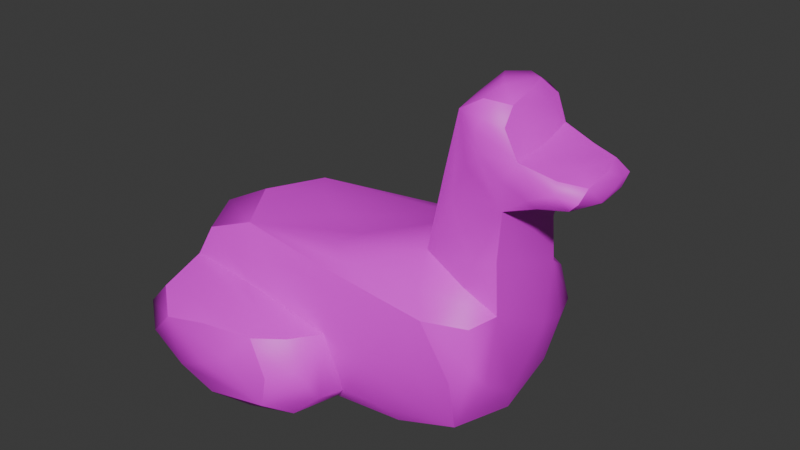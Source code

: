 # Source: blue_red.blend  (saved by Blender 5.0.119; exported with 4.5.12 LTS)
import bpy
from mathutils import Matrix  # noqa: F401  (used for matrix-valued properties, if any)

bpy.ops.wm.read_factory_settings(use_empty=True)
scene = bpy.context.scene
scene.name = 'Scene'

# ---- collections
col_collection = bpy.data.collections.new('Collection'); scene.collection.children.link(col_collection)

# ---- images (referenced by path relative to the original .blend; pixels are not part of the script)
import os
ASSET_DIR = os.environ.get("B2B_ASSET_DIR", "")  # directory of the original .blend (textures are referenced by path, not embedded)
HERE = os.path.dirname(os.path.abspath(__file__))  # packed textures are extracted next to this script under _unpacked/

def load_image(name, relpath, width, height, colorspace="sRGB"):
    """Load a texture the original file referenced (path relative to the .blend, or extracted next to this script)."""
    p = next((c for c in (os.path.join(HERE, relpath), os.path.join(ASSET_DIR, relpath)) if relpath and os.path.exists(c)), "")
    if p:
        img = bpy.data.images.load(p, check_existing=True)
        img.name = name
    else:  # same state as the original file: an image datablock whose file is absent (Cycles renders it pink)
        img = bpy.data.images.new(name, width, height)
        img.source = "FILE"
        img.filepath = "//" + (relpath or name)
    img.colorspace_settings.name = colorspace
    return img
img_duck_color = load_image('Duck_COLOR', 'texture.png', 1024, 1024, 'sRGB')

# ---- materials (node trees are filled in below, after node groups)
mat_material_001 = bpy.data.materials.new('Material.001')

# ---- material node trees
mat_material_001.use_nodes = True; mat_material_001.node_tree.nodes.clear()
_N = mat_material_001.node_tree.nodes; _L = mat_material_001.node_tree.links
n0 = _N.new('ShaderNodeBsdfPrincipled'); n0.name = 'Principled BSDF'; n0.location = (-200, 100)
n1 = _N.new('ShaderNodeOutputMaterial'); n1.name = 'Material Output'; n1.location = (200, 100)
n2 = _N.new('ShaderNodeTexImage'); n2.name = 'Image Texture'; n2.location = (-490, 80)
n2.image = img_duck_color
_L.new(n0.outputs[0], n1.inputs[0])
_L.new(n2.outputs[0], n0.inputs[0])
n1.is_active_output = True

# ---- world
world_world = bpy.data.worlds.new('World'); scene.world = world_world
world_world.use_nodes = True; world_world.node_tree.nodes.clear()
_N = world_world.node_tree.nodes; _L = world_world.node_tree.links
n0 = _N.new('ShaderNodeOutputWorld'); n0.name = 'World Output'; n0.location = (200, 100)
n1 = _N.new('ShaderNodeBackground'); n1.name = 'Background'; n1.location = (-200, 100)
n1.inputs[0].default_value = (0.05088, 0.05088, 0.05088, 1.0)
_L.new(n1.outputs[0], n0.inputs[0])
n0.is_active_output = True
world_world.color = (0.05088, 0.05088, 0.05088)
world_world.sun_shadow_jitter_overblur = 0.0

# ---- meshes
me_squared_duck = bpy.data.meshes.new('squared_duck')
me_squared_duck.from_pydata([(-3.667, 0.5, -3.389), (-4.152, 0.6364, 3.086), (-3.444, 2.611, -3.981), (-4.576, 2.682, -1.934), (-4.333, 3.0, 2.278), (-3.444, 2.222, 4.241), (-3.303, 4.182, -1.722), (-2.737, 4.288, 1.793), (-0.1667, 0.5833, -4.111), (1.111, 0.3333, -2.278), (0.4343, 0.2121, 1.934), (-0.12, 0.84, 4.127), (-0.12, 2.16, -4.127), (0.4444, 2.833, -2.722), (0.7778, 2.667, 2.722), (-0.5556, 2.611, 3.981), (2.444, 4.917, -1.222), (2.889, 5.194, 1.278), (3.424, 8.51, -1.076), (3.566, 8.864, 1.076), (4.434, 1.167, -1.793), (4.152, 0.8485, 1.722), (3.507, 3.94, -2.313), (4.859, 4.535, -1.217), (4.859, 4.04, 1.146), (3.507, 3.94, 2.313), (5.09, 6.978, -1.231), (4.889, 6.778, 1.167), (5.0, 8.247, -1.076), (5.222, 8.056, 1.167), (4.481, 9.306, -0.7222), (4.741, 9.111, 0.7222), (6.741, 7.259, -0.7222), (6.44, 7.187, 0.94), (6.44, 7.813, -0.94), (6.741, 7.741, 0.7222), (-4.219, 2.647, -3.396), (-2.581, 3.108, -2.666), (-1.913, 2.937, -3.469), (-1.95, 2.593, -4.216), (0.2715, 2.609, -3.485), (1.363, 1.515, -2.692), (0.8863, 1.449, -3.46), (0.1765, 1.203, -4.226), (0.2869, 0.39, -3.627), (-1.436, 0.4013, -4.168), (-1.984, 1.467, -4.376), (-4.145, 1.791, -4.154), (2.966, 0.427, -1.931), (2.907, 1.733, -2.454), (4.414, 2.593, -2.325), (2.242, 3.396, -2.496), (0.3938, 4.273, -2.317), (-1.512, 3.705, -2.449), (-4.239, 3.551, -1.893), (0.221, 2.647, 3.469), (-1.961, 3.123, 2.692), (-2.094, 2.948, 3.443), (-2.0, 2.59, 4.227), (-4.191, 2.625, 3.645), (0.2681, 0.3877, 3.413), (1.328, 1.205, 2.666), (0.8636, 1.544, 3.485), (0.1472, 1.824, 4.216), (-4.174, 1.484, 4.159), (-2.027, 0.4255, 4.143), (-1.95, 1.504, 4.429), (4.801, 5.757, -1.159), (4.128, 4.781, -1.555), (3.973, 6.022, -1.452), (4.046, 7.773, -1.445), (3.178, 6.71, -1.142), (5.006, 7.757, -1.445), (4.23, 8.591, -1.424), (4.75, 8.894, -1.087), (3.989, 9.247, -1.087), (5.756, 7.911, -1.119), (5.957, 7.49, -1.417), (6.177, 7.126, -1.101), (6.729, 7.508, -1.074), (2.494, 0.3792, 1.893), (2.9, 1.692, 2.449), (2.265, 3.384, 2.496), (4.394, 2.559, 2.317), (-1.434, 3.705, 2.454), (0.4535, 4.28, 2.325), (-4.151, 3.735, 1.931), (-4.837, 1.518, -2.675), (-4.894, 1.534, 0.5401), (-4.236, 0.3859, -0.02729), (-4.91, 2.828, 0.2205), (-4.865, 1.841, 2.868), (-3.879, 4.309, 0.1001), (-4.785, 3.716, 0.04841), (4.644, 4.023, -1.958), (3.043, 4.476, -1.957), (-0.7014, 4.498, -1.517), (-0.8454, 4.521, 0.2707), (2.168, 5.079, 0.101), (0.1478, 4.54, 1.623), (3.092, 4.495, 1.963), (4.158, 4.758, 1.554), (4.644, 3.977, 1.95), (4.49, 0.6119, -0.1001), (2.923, 0.1087, -0.04841), (0.7673, 0.04505, -0.2205), (-1.295, 0.07058, -2.895), (-1.927, 0.05639, -0.5674), (-1.979, 0.08256, 2.648), (3.019, 6.975, 0.01806), (3.28, 8.875, 7.916e-09), (3.242, 7.241, 1.148), (4.783, 5.454, 1.146), (3.99, 6.033, 1.451), (4.043, 7.794, 1.44), (4.26, 8.596, 1.433), (5.008, 7.632, 1.448), (4.217, 9.26, 1.087), (4.802, 8.717, 1.095), (5.749, 7.099, 1.127), (5.966, 7.522, 1.412), (6.186, 7.876, 1.095), (6.729, 7.492, 1.074), (5.193, 6.731, -0.005315), (4.978, 5.721, -0.004414), (4.975, 4.27, -0.1024), (4.935, 2.788, -1.618), (4.939, 2.318, -0.2775), (4.905, 2.285, 1.51), (4.727, 9.295, -9.313e-10), (3.999, 9.414, 0.03858), (5.961, 7.015, -0.02708), (6.729, 7.142, 0.025), (5.21, 8.172, 0.008188), (5.971, 7.985, 0.02177), (6.729, 7.858, -0.025), (6.935, 7.5, 1.118e-08), (4.968, 8.737, -0.03858), (-2.951, 2.953, -3.167), (-1.079, 2.874, -3.783), (0.9276, 1.938, -3.183), (0.7565, 1.007, -3.801), (-1.046, 1.011, -4.39), (-2.864, 1.975, -4.388), (2.362, 1.099, -2.439), (3.454, 2.532, -2.467), (0.3488, 3.908, -2.465), (-2.901, 3.478, -2.427), (-1.124, 2.958, 3.177), (-2.9, 2.878, 3.802), (0.9178, 1.022, 3.174), (0.7422, 2.003, 3.783), (-2.875, 1.058, 4.386), (-1.117, 1.986, 4.407), (4.317, 5.414, -1.451), (3.694, 6.928, -1.433), (4.375, 8.111, -1.47), (4.328, 8.959, -1.367), (5.624, 7.688, -1.424), (6.31, 7.35, -1.367), (2.289, 1.041, 2.427), (3.455, 2.519, 2.465), (0.3727, 3.907, 2.467), (-2.788, 3.507, 2.439), (-4.736, 1.991, -3.647), (-4.848, 1.063, -0.7865), (-4.948, 2.03, 1.374), (-4.741, 1.991, 3.711), (-4.681, 3.965, 0.774), (-4.842, 3.441, -0.7051), (4.16, 4.467, -1.827), (0.9599, 4.464, -2.063), (-2.101, 4.475, -0.4493), (0.4058, 4.592, 0.7599), (1.098, 4.474, 2.081), (4.171, 4.461, 1.826), (3.575, 0.1676, -0.774), (2.214, 0.07911, 0.7051), (-0.923, 0.02705, -1.384), (-2.875, 0.07757, 0.766), (-1.109, 0.1315, 3.643), (-0.9261, 0.1277, -3.714), (2.911, 6.203, -0.4315), (3.08, 7.772, 0.4527), (4.324, 5.368, 1.448), (3.704, 7.009, 1.433), (4.379, 8.096, 1.471), (4.374, 8.936, 1.371), (5.625, 7.369, 1.425), (6.314, 7.651, 1.365), (4.995, 6.127, -0.4526), (4.962, 5.254, 0.434), (4.977, 3.055, -0.7604), (4.902, 1.605, 0.4468), (4.845, 2.973, 2.061), (4.853, 3.058, -2.079), (4.323, 9.421, 0.4468), (3.704, 9.359, -0.4323), (5.649, 6.979, 0.4397), (6.31, 7.041, -0.4424), (5.656, 8.01, -0.4386), (6.314, 7.959, 0.4405), (6.91, 7.647, -0.4417), (6.91, 7.353, 0.4417), (4.997, 8.516, 0.4354), (4.918, 8.987, -0.4468)], [], [(3, 37, 138, 36), (13, 38, 138, 37), (2, 36, 138, 38), (2, 38, 139, 39), (13, 40, 139, 38), (12, 39, 139, 40), (13, 41, 140, 40), (9, 42, 140, 41), (12, 40, 140, 42), (12, 42, 141, 43), (9, 44, 141, 42), (8, 43, 141, 44), (8, 45, 142, 43), (0, 46, 142, 45), (12, 43, 142, 46), (12, 46, 143, 39), (0, 47, 143, 46), (2, 39, 143, 47), (9, 41, 144, 48), (13, 49, 144, 41), (20, 48, 144, 49), (20, 49, 145, 50), (13, 51, 145, 49), (22, 50, 145, 51), (22, 51, 146, 52), (13, 53, 146, 51), (6, 52, 146, 53), (6, 53, 147, 54), (13, 37, 147, 53), (3, 54, 147, 37), (14, 56, 148, 55), (4, 57, 148, 56), (15, 55, 148, 57), (15, 57, 149, 58), (4, 59, 149, 57), (5, 58, 149, 59), (10, 61, 150, 60), (14, 62, 150, 61), (11, 60, 150, 62), (11, 62, 151, 63), (14, 55, 151, 62), (15, 63, 151, 55), (1, 65, 152, 64), (11, 66, 152, 65), (5, 64, 152, 66), (5, 66, 153, 58), (11, 63, 153, 66), (15, 58, 153, 63), (23, 68, 154, 67), (16, 69, 154, 68), (26, 67, 154, 69), (26, 69, 155, 70), (16, 71, 155, 69), (18, 70, 155, 71), (26, 70, 156, 72), (18, 73, 156, 70), (28, 72, 156, 73), (28, 73, 157, 74), (18, 75, 157, 73), (30, 74, 157, 75), (28, 76, 158, 72), (34, 77, 158, 76), (26, 72, 158, 77), (26, 77, 159, 78), (34, 79, 159, 77), (32, 78, 159, 79), (10, 80, 160, 61), (21, 81, 160, 80), (14, 61, 160, 81), (14, 81, 161, 82), (21, 83, 161, 81), (25, 82, 161, 83), (14, 82, 162, 84), (25, 85, 162, 82), (7, 84, 162, 85), (7, 86, 163, 84), (4, 56, 163, 86), (14, 84, 163, 56), (2, 47, 164, 36), (0, 87, 164, 47), (3, 36, 164, 87), (3, 87, 165, 88), (0, 89, 165, 87), (1, 88, 165, 89), (3, 88, 166, 90), (1, 91, 166, 88), (4, 90, 166, 91), (4, 91, 167, 59), (1, 64, 167, 91), (5, 59, 167, 64), (7, 92, 168, 86), (6, 93, 168, 92), (4, 86, 168, 93), (4, 93, 169, 90), (6, 54, 169, 93), (3, 90, 169, 54), (23, 94, 170, 68), (22, 95, 170, 94), (16, 68, 170, 95), (16, 95, 171, 96), (22, 52, 171, 95), (6, 96, 171, 52), (16, 96, 172, 97), (6, 92, 172, 96), (7, 97, 172, 92), (16, 97, 173, 98), (7, 99, 173, 97), (17, 98, 173, 99), (17, 99, 174, 100), (7, 85, 174, 99), (25, 100, 174, 85), (17, 100, 175, 101), (25, 102, 175, 100), (24, 101, 175, 102), (20, 103, 176, 48), (21, 104, 176, 103), (9, 48, 176, 104), (9, 104, 177, 105), (21, 80, 177, 104), (10, 105, 177, 80), (9, 105, 178, 106), (10, 107, 178, 105), (0, 106, 178, 107), (0, 107, 179, 89), (10, 108, 179, 107), (1, 89, 179, 108), (1, 108, 180, 65), (10, 60, 180, 108), (11, 65, 180, 60), (0, 45, 181, 106), (8, 44, 181, 45), (9, 106, 181, 44), (16, 98, 182, 71), (17, 109, 182, 98), (18, 71, 182, 109), (18, 109, 183, 110), (17, 111, 183, 109), (19, 110, 183, 111), (24, 112, 184, 101), (27, 113, 184, 112), (17, 101, 184, 113), (17, 113, 185, 111), (27, 114, 185, 113), (19, 111, 185, 114), (19, 114, 186, 115), (27, 116, 186, 114), (29, 115, 186, 116), (19, 115, 187, 117), (29, 118, 187, 115), (31, 117, 187, 118), (27, 119, 188, 116), (33, 120, 188, 119), (29, 116, 188, 120), (29, 120, 189, 121), (33, 122, 189, 120), (35, 121, 189, 122), (26, 123, 190, 67), (27, 124, 190, 123), (23, 67, 190, 124), (23, 124, 191, 125), (27, 112, 191, 124), (24, 125, 191, 112), (23, 125, 192, 126), (24, 127, 192, 125), (20, 126, 192, 127), (20, 127, 193, 103), (24, 128, 193, 127), (21, 103, 193, 128), (21, 128, 194, 83), (24, 102, 194, 128), (25, 83, 194, 102), (20, 50, 195, 126), (22, 94, 195, 50), (23, 126, 195, 94), (31, 129, 196, 117), (30, 130, 196, 129), (19, 117, 196, 130), (19, 130, 197, 110), (30, 75, 197, 130), (18, 110, 197, 75), (27, 123, 198, 119), (26, 131, 198, 123), (33, 119, 198, 131), (33, 131, 199, 132), (26, 78, 199, 131), (32, 132, 199, 78), (28, 133, 200, 76), (29, 134, 200, 133), (34, 76, 200, 134), (34, 134, 201, 135), (29, 121, 201, 134), (35, 135, 201, 121), (34, 135, 202, 79), (35, 136, 202, 135), (32, 79, 202, 136), (32, 136, 203, 132), (35, 122, 203, 136), (33, 132, 203, 122), (29, 133, 204, 118), (28, 137, 204, 133), (31, 118, 204, 137), (31, 137, 205, 129), (28, 74, 205, 137), (30, 129, 205, 74)])
me_squared_duck.polygons.foreach_set('use_smooth', [True] * 204)
_k = set([(0, 45), (0, 47), (0, 89), (1, 64), (1, 65), (1, 89), (2, 36), (2, 39), (2, 47), (3, 36), (3, 37), (3, 54), (4, 56), (4, 59), (4, 86), (5, 58), (5, 59), (5, 64), (6, 52), (6, 54), (6, 92), (7, 85), (7, 86), (7, 92), (8, 43), (8, 44), (8, 45), (9, 41), (9, 44), (9, 48), (10, 60), (10, 61), (10, 80), (11, 60), (11, 63), (11, 65), (12, 39), (12, 40), (12, 43), (13, 37), (13, 40), (13, 41), (14, 55), (14, 56), (14, 61), (15, 55), (15, 58), (15, 63), (16, 68), (16, 71), (16, 98), (17, 98), (17, 101), (17, 111), (18, 71), (18, 75), (18, 110), (19, 110), (19, 111), (19, 117), (20, 48), (20, 50), (20, 103), (21, 80), (21, 83), (21, 103), (22, 50), (22, 52), (22, 94), (23, 67), (23, 68), (23, 94), (24, 101), (24, 102), (24, 112), (25, 83), (25, 85), (25, 102), (26, 67), (26, 78), (26, 123), (27, 112), (27, 119), (27, 123), (28, 74), (28, 76), (28, 133), (29, 118), (29, 121), (29, 133), (30, 74), (30, 75), (30, 129), (31, 117), (31, 118), (31, 129), (32, 78), (32, 79), (32, 132), (33, 119), (33, 122), (33, 132), (34, 76), (34, 79), (34, 135), (35, 121), (35, 122), (35, 135)])
me_squared_duck.attributes.new('sharp_edge', 'BOOLEAN', 'EDGE').data.foreach_set('value', [ (min(e.vertices), max(e.vertices)) in _k for e in me_squared_duck.edges])
_uv = me_squared_duck.uv_layers.new(name='UVMap')
_uv.uv.foreach_set('vector', [0.5399, 1.742e-08, 0.5374, 0.2328, 0.534, 0.1909, 0.5313, 0.04447, 0.5399, 0.5788, 0.5331, 0.3107, 0.534, 0.1909, 0.5374, 0.2328, 0.5285, 0.1347, 0.5313, 0.04447, 0.534, 0.1909, 0.5331, 0.3107, 0.5864, 0.8651, 0.5863, 0.6861, 0.5899, 0.5929, 0.5907, 0.696, 0.5865, 0.4138, 0.5907, 0.4386, 0.5899, 0.5929, 0.5863, 0.6861, 0.6685, 0.5207, 0.6685, 0.6622, 0.6639, 0.6364, 0.6633, 0.5364, 0.6574, 0.6022, 0.6585, 0.4503, 0.6611, 0.5005, 0.6623, 0.5789, 0.6574, 0.3136, 0.6633, 0.4453, 0.6611, 0.5005, 0.6585, 0.4503, 0.4842, 0.7103, 0.48, 0.7369, 0.48, 0.6357, 0.4826, 0.5877, 0.5688, 0.7387, 0.5758, 0.8513, 0.5749, 0.8946, 0.5708, 0.8527, 0.6071, 0.7831, 0.6145, 0.8115, 0.6117, 0.8798, 0.6071, 0.9215, 0.5688, 0.9071, 0.5708, 0.8527, 0.5749, 0.8946, 0.572, 0.944, 0.5045, 0.7998, 0.4967, 0.7664, 0.5, 0.7174, 0.5075, 0.7477, 0.4843, 0.6627, 0.4953, 0.6293, 0.5, 0.7174, 0.4967, 0.7664, 0.5075, 0.6328, 0.5075, 0.7477, 0.5, 0.7174, 0.4953, 0.6293, 0.3125, 0.5207, 0.3244, 0.5396, 0.3263, 0.6346, 0.3192, 0.6541, 0.336, 0.5207, 0.3329, 0.6776, 0.3263, 0.6346, 0.3244, 0.5396, 0.326, 0.7282, 0.3192, 0.6541, 0.3263, 0.6346, 0.3329, 0.6776, 0.48, 0.4952, 0.4705, 0.5926, 0.4705, 0.4988, 0.4735, 0.4022, 0.4634, 0.7663, 0.464, 0.5285, 0.4705, 0.4988, 0.4705, 0.5926, 0.4634, 0.3912, 0.4735, 0.4022, 0.4705, 0.4988, 0.464, 0.5285, 0.5275, 6.344e-08, 0.5285, 0.1371, 0.521, 0.1832, 0.5174, 0.1368, 0.5285, 0.375, 0.5186, 0.3307, 0.521, 0.1832, 0.5285, 0.1371, 0.5105, 0.3135, 0.5174, 0.1368, 0.521, 0.1832, 0.5186, 0.3307, 0.5839, -8.203e-09, 0.5911, 0.03139, 0.5878, 0.1815, 0.5839, 0.2071, 0.5991, 0.09245, 0.592, 0.2738, 0.5878, 0.1815, 0.5911, 0.03139, 0.5887, 0.4138, 0.5839, 0.2071, 0.5878, 0.1815, 0.592, 0.2738, 0.3987, 0.723, 0.3987, 0.5811, 0.404, 0.6387, 0.4064, 0.7194, 0.4014, 0.394, 0.4065, 0.5881, 0.404, 0.6387, 0.3987, 0.5811, 0.4146, 0.6607, 0.4064, 0.7194, 0.404, 0.6387, 0.4065, 0.5881, 0.5991, 0.4138, 0.5978, 0.7262, 0.5953, 0.6302, 0.5943, 0.4768, 0.5991, 1.0, 0.5932, 0.7413, 0.5953, 0.6302, 0.5978, 0.7262, 0.5907, 0.5655, 0.5943, 0.4768, 0.5953, 0.6302, 0.5932, 0.7413, 0.624, 0.37, 0.6231, 0.5465, 0.6187, 0.6356, 0.6186, 0.532, 0.624, 0.8085, 0.6162, 0.7843, 0.6187, 0.6356, 0.6231, 0.5465, 0.4996, 0.877, 0.4926, 0.9227, 0.4926, 0.8473, 0.4981, 0.7998, 0.5524, 0.8955, 0.5525, 0.7791, 0.5573, 0.8205, 0.5617, 0.8955, 0.6672, 0.6704, 0.672, 0.7993, 0.6702, 0.8595, 0.6672, 0.8389, 0.537, 0.8529, 0.537, 0.9196, 0.5307, 0.8898, 0.5285, 0.834, 0.3265, 0.7282, 0.334, 0.7626, 0.3336, 0.8167, 0.3293, 0.8221, 0.5104, 0.9332, 0.5062, 0.9235, 0.5068, 0.848, 0.5104, 0.7998, 0.3265, 0.9359, 0.3293, 0.8221, 0.3336, 0.8167, 0.3317, 0.9076, 0.6579, 0.2458, 0.6579, -6.011e-08, 0.6618, 0.08759, 0.6642, 0.2318, 0.6492, 0.3136, 0.6501, 0.1494, 0.6561, 0.1404, 0.6579, 0.2473, 0.6492, -9.066e-08, 0.6567, 0.02939, 0.6561, 0.1404, 0.6501, 0.1494, 0.6422, 0.2777, 0.6422, 0.4272, 0.6361, 0.426, 0.6348, 0.3205, 0.6401, 0.591, 0.6328, 0.5105, 0.6361, 0.426, 0.6422, 0.4272, 0.6296, 0.3972, 0.6348, 0.3205, 0.6361, 0.426, 0.6328, 0.5105, 0.5448, 0.834, 0.5397, 0.7824, 0.5406, 0.7207, 0.5437, 0.7003, 0.5285, 0.7091, 0.5379, 0.6431, 0.5406, 0.7207, 0.5397, 0.7824, 0.5448, 0.5788, 0.5437, 0.7003, 0.5406, 0.7207, 0.5379, 0.6431, 0.6137, 0.6432, 0.6076, 0.7116, 0.6039, 0.6063, 0.6047, 0.5266, 0.5991, 0.7831, 0.6008, 0.6136, 0.6039, 0.6063, 0.6076, 0.7116, 0.5991, 0.4284, 0.6047, 0.5266, 0.6039, 0.6063, 0.6008, 0.6136, 0.6587, 0.6704, 0.6609, 0.8027, 0.658, 0.8224, 0.6562, 0.7558, 0.6609, 0.9087, 0.6568, 0.8793, 0.658, 0.8224, 0.6609, 0.8027, 0.6542, 0.807, 0.6562, 0.7558, 0.658, 0.8224, 0.6568, 0.8793, 0.5654, 0.7791, 0.5657, 0.8537, 0.5627, 0.8836, 0.5617, 0.8543, 0.5687, 0.889, 0.5617, 0.9289, 0.5627, 0.8836, 0.5657, 0.8537, 0.5831, 0.7629, 0.5862, 0.7387, 0.5862, 0.7884, 0.5833, 0.8219, 0.4634, 0.8873, 0.4643, 0.8148, 0.4667, 0.8027, 0.4676, 0.8435, 0.4634, 0.7675, 0.4675, 0.7663, 0.4667, 0.8027, 0.4643, 0.8148, 0.4739, 0.7685, 0.4676, 0.8435, 0.4667, 0.8027, 0.4675, 0.7663, 0.5024, 0.6242, 0.5027, 0.5787, 0.5072, 0.5802, 0.5091, 0.5949, 0.5024, 0.5492, 0.5086, 0.5622, 0.5072, 0.5802, 0.5027, 0.5787, 0.4261, 0.394, 0.4261, 0.4619, 0.4239, 0.4478, 0.424, 0.3967, 0.528, 0.5981, 0.5196, 0.6918, 0.5168, 0.615, 0.5194, 0.5472, 0.5105, 0.7349, 0.5105, 0.5841, 0.5168, 0.615, 0.5196, 0.6918, 0.5123, 0.375, 0.5194, 0.5472, 0.5168, 0.615, 0.5105, 0.5841, 0.5024, 0.2692, 0.5017, 0.4786, 0.4943, 0.4292, 0.4924, 0.2815, 0.5024, 0.6293, 0.4908, 0.4767, 0.4943, 0.4292, 0.5017, 0.4786, 0.4843, 0.296, 0.4924, 0.2815, 0.4943, 0.4292, 0.4908, 0.4767, 0.5688, 0.3304, 0.5596, 0.3615, 0.5564, 0.2093, 0.5605, 0.1196, 0.5524, 0.391, 0.5524, 0.185, 0.5564, 0.2093, 0.5596, 0.3615, 0.5554, 1.181e-07, 0.5605, 0.1196, 0.5564, 0.2093, 0.5524, 0.185, 0.442, 0.4169, 0.4506, 0.3934, 0.4481, 0.4878, 0.4423, 0.5418, 0.4565, 0.4535, 0.4482, 0.5688, 0.4481, 0.4878, 0.4506, 0.3934, 0.442, 0.7608, 0.4423, 0.5418, 0.4481, 0.4878, 0.4482, 0.5688, 0.6555, 0.5971, 0.6555, 0.668, 0.6495, 0.6411, 0.6492, 0.5837, 0.645, 0.9156, 0.6442, 0.8106, 0.6518, 0.7662, 0.6542, 0.7858, 0.6442, 0.6704, 0.6528, 0.6841, 0.6518, 0.7662, 0.6442, 0.8106, 0.5853, 0.7387, 0.5688, 0.662, 0.5721, 0.568, 0.5831, 0.5672, 0.3511, 0.8872, 0.3511, 0.7277, 0.3612, 0.7308, 0.3652, 0.8071, 0.5853, 0.4236, 0.5831, 0.5672, 0.5721, 0.568, 0.5688, 0.4947, 0.4843, 0.2692, 0.4949, 0.1142, 0.5015, 0.1613, 0.4974, 0.2615, 0.5074, -1.251e-08, 0.5098, 0.1276, 0.5015, 0.1613, 0.4949, 0.1142, 0.5105, 0.2692, 0.4974, 0.2615, 0.5015, 0.1613, 0.5098, 0.1276, 0.6492, 0.5837, 0.6501, 0.4422, 0.6555, 0.456, 0.6567, 0.5353, 0.6492, 0.3136, 0.6574, 0.4033, 0.6555, 0.456, 0.6501, 0.4422, 0.6162, 0.886, 0.6173, 0.8085, 0.6226, 0.8469, 0.6226, 0.9266, 0.3954, 0.7372, 0.3787, 0.6458, 0.3772, 0.5483, 0.3869, 0.5834, 0.3722, 0.7372, 0.3724, 0.5486, 0.3772, 0.5483, 0.3787, 0.6458, 0.4843, 0.7998, 0.4926, 0.8649, 0.4904, 0.9165, 0.4843, 0.9228, 0.4287, 0.6514, 0.441, 0.7373, 0.4371, 0.7738, 0.4265, 0.7435, 0.5831, 0.9273, 0.5758, 0.8292, 0.5784, 0.7447, 0.5831, 0.7387, 0.4265, 0.8369, 0.4265, 0.7435, 0.4371, 0.7738, 0.4409, 0.8213, 0.4739, 0.7995, 0.479, 0.7663, 0.4766, 0.8332, 0.4739, 0.8629, 0.4828, 0.8227, 0.4794, 0.8965, 0.4766, 0.8332, 0.479, 0.7663, 0.4838, 0.3912, 0.4838, 0.5846, 0.4821, 0.5877, 0.48, 0.4601, 0.624, 0.06558, 0.6288, -3.434e-08, 0.6283, 0.2395, 0.6241, 0.4294, 0.6685, 0.3136, 0.6685, 0.5207, 0.6658, 0.5022, 0.6633, 0.3817, 0.624, 0.7301, 0.6241, 0.4294, 0.6283, 0.2395, 0.6296, 0.3058, 0.3719, 3.816e-08, 0.3722, 0.3638, 0.365, 0.5233, 0.3613, 0.378, 0.3722, 0.6645, 0.3608, 0.7277, 0.365, 0.5233, 0.3722, 0.3638, 0.3511, 0.5945, 0.3613, 0.378, 0.365, 0.5233, 0.3608, 0.7277, 0.4265, 0.6039, 0.4331, 0.2214, 0.437, 0.3644, 0.4343, 0.5703, 0.4409, 7.657e-09, 0.442, 0.3328, 0.437, 0.3644, 0.4331, 0.2214, 0.442, 0.6514, 0.4343, 0.5703, 0.437, 0.3644, 0.442, 0.3328, 0.6442, 0.6514, 0.6448, 0.3329, 0.6481, 0.4411, 0.6484, 0.6704, 0.6442, -3.533e-08, 0.6492, 0.3658, 0.6481, 0.4411, 0.6448, 0.3329, 0.6295, 0.9361, 0.624, 0.8693, 0.6266, 0.7536, 0.6295, 0.7301, 0.3701, 0.7277, 0.372, 0.8104, 0.3664, 0.8641, 0.3652, 0.8324, 0.372, 0.8878, 0.3656, 0.937, 0.3664, 0.8641, 0.372, 0.8104, 0.336, 0.9201, 0.336, 0.8357, 0.3386, 0.8669, 0.341, 0.9206, 0.442, 0.03465, 0.4512, 0.001718, 0.4542, 0.1125, 0.4521, 0.1949, 0.4634, -4.066e-09, 0.4628, 0.1665, 0.4542, 0.1125, 0.4512, 0.001718, 0.4634, 0.3934, 0.4521, 0.1949, 0.4542, 0.1125, 0.4628, 0.1665, 0.3987, 0.3934, 0.3987, 0.1665, 0.4077, 0.2265, 0.4125, 0.394, 0.3996, -1.888e-08, 0.4121, 0.1731, 0.4077, 0.2265, 0.3987, 0.1665, 0.4265, 0.3878, 0.4125, 0.394, 0.4077, 0.2265, 0.4121, 0.1731, 0.3722, 1.062e-08, 0.3852, 0.03352, 0.3807, 0.2314, 0.3722, 0.2797, 0.3987, 0.06107, 0.3872, 0.3424, 0.3807, 0.2314, 0.3852, 0.03352, 0.3728, 0.5483, 0.3722, 0.2797, 0.3807, 0.2314, 0.3872, 0.3424, 0.3125, 0.5207, 0.3157, 0.292, 0.3297, 0.3639, 0.3349, 0.5165, 0.3125, -6.156e-09, 0.3336, 0.236, 0.3297, 0.3639, 0.3157, 0.292, 0.3511, 0.4463, 0.3349, 0.5165, 0.3297, 0.3639, 0.3336, 0.236, 0.5524, -4.942e-08, 0.5518, 0.2445, 0.5444, 0.3402, 0.5428, 0.2361, 0.5524, 0.5241, 0.5437, 0.5007, 0.5444, 0.3402, 0.5518, 0.2445, 0.5399, 0.4578, 0.5428, 0.2361, 0.5444, 0.3402, 0.5437, 0.5007, 0.4239, 0.9423, 0.4161, 0.6913, 0.4182, 0.634, 0.4236, 0.6737, 0.4146, 0.5445, 0.417, 0.4927, 0.4182, 0.634, 0.4161, 0.6913, 0.4239, 0.394, 0.4236, 0.6737, 0.4182, 0.634, 0.417, 0.4927, 0.5839, 0.4236, 0.576, 0.4078, 0.5794, 0.27, 0.5838, 0.209, 0.5688, 0.3843, 0.5769, 0.18, 0.5794, 0.27, 0.576, 0.4078, 0.5839, -7.031e-08, 0.5838, 0.209, 0.5794, 0.27, 0.5769, 0.18, 0.5991, 0.3879, 0.6052, 0.2063, 0.6081, 0.2978, 0.6057, 0.4268, 0.6122, 4.692e-08, 0.6121, 0.2386, 0.6081, 0.2978, 0.6052, 0.2063, 0.6122, 0.4284, 0.6057, 0.4268, 0.6081, 0.2978, 0.6121, 0.2386, 0.6424, 0.591, 0.6418, 0.7456, 0.6385, 0.7533, 0.6374, 0.694, 0.6424, 0.8837, 0.6364, 0.8374, 0.6385, 0.7533, 0.6418, 0.7456, 0.6296, 0.7892, 0.6374, 0.694, 0.6385, 0.7533, 0.6364, 0.8374, 0.6122, -5.143e-08, 0.6185, 0.05189, 0.6153, 0.166, 0.6122, 0.2072, 0.624, 0.1014, 0.6167, 0.2385, 0.6153, 0.166, 0.6185, 0.05189, 0.6125, 0.37, 0.6122, 0.2072, 0.6153, 0.166, 0.6167, 0.2385, 0.5066, 0.2692, 0.5093, 0.4025, 0.5065, 0.3878, 0.505, 0.3304, 0.5093, 0.5492, 0.5055, 0.4665, 0.5065, 0.3878, 0.5093, 0.4025, 0.5024, 0.4337, 0.505, 0.3304, 0.5065, 0.3878, 0.5055, 0.4665, 0.6702, 0.002915, 0.6701, 0.06531, 0.6673, 0.03892, 0.6654, 3.686e-08, 0.6702, 0.1701, 0.6671, 0.08396, 0.6673, 0.03892, 0.6701, 0.06531, 0.6642, 0.04366, 0.6654, 3.686e-08, 0.6673, 0.03892, 0.6671, 0.08396, 0.462, 0.8706, 0.4567, 0.8838, 0.456, 0.8499, 0.4569, 0.7914, 0.4533, 0.9116, 0.4538, 0.8526, 0.456, 0.8499, 0.4567, 0.8838, 0.4533, 0.7611, 0.4569, 0.7914, 0.456, 0.8499, 0.4538, 0.8526, 0.3983, 0.5483, 0.3986, 0.6397, 0.3965, 0.6451, 0.3954, 0.6165, 0.3981, 0.6988, 0.3954, 0.6831, 0.3965, 0.6451, 0.3986, 0.6397, 0.4239, 0.527, 0.4239, 0.4619, 0.426, 0.4722, 0.4259, 0.5208, 0.6296, 0.01689, 0.638, 0.02364, 0.639, 0.09542, 0.6372, 0.1462, 0.6442, -2.01e-08, 0.644, 0.1316, 0.639, 0.09542, 0.638, 0.02364, 0.6442, 0.2777, 0.6372, 0.1462, 0.639, 0.09542, 0.644, 0.1316, 0.336, 0.779, 0.3434, 0.6425, 0.346, 0.6962, 0.3428, 0.8095, 0.3504, 0.5207, 0.3503, 0.673, 0.346, 0.6962, 0.3434, 0.6425, 0.3504, 0.8357, 0.3428, 0.8095, 0.346, 0.6962, 0.3503, 0.673, 0.5524, 0.391, 0.5595, 0.4173, 0.5572, 0.5591, 0.5524, 0.5928, 0.5673, 0.4391, 0.5611, 0.6418, 0.5572, 0.5591, 0.5595, 0.4173, 0.5534, 0.7791, 0.5524, 0.5928, 0.5572, 0.5591, 0.5611, 0.6418, 0.4843, 0.0673, 0.4742, 0.1962, 0.4703, 0.1128, 0.4745, 1.807e-08, 0.4642, 0.3912, 0.4634, 0.1887, 0.4703, 0.1128, 0.4742, 0.1962, 0.4634, 0.02356, 0.4745, 1.807e-08, 0.4703, 0.1128, 0.4634, 0.1887, 0.462, 0.3934, 0.4616, 0.5586, 0.4575, 0.636, 0.4565, 0.588, 0.462, 0.7611, 0.4572, 0.7517, 0.4575, 0.636, 0.4616, 0.5586, 0.528, 0.7349, 0.528, 0.9213, 0.5241, 0.8992, 0.5217, 0.7846, 0.5524, 0.9123, 0.5476, 0.7502, 0.5487, 0.6962, 0.5518, 0.7259, 0.6672, 0.8538, 0.6609, 0.81, 0.6632, 0.699, 0.6672, 0.6704, 0.5524, 0.5241, 0.5518, 0.7259, 0.5487, 0.6962, 0.5484, 0.585, 0.4516, 0.8854, 0.4478, 0.9007, 0.4468, 0.8515, 0.4492, 0.8262, 0.442, 0.8926, 0.442, 0.8286, 0.4468, 0.8515, 0.4478, 0.9007, 0.4436, 0.7608, 0.4492, 0.8262, 0.4468, 0.8515, 0.442, 0.8286, 0.6071, 0.7831, 0.6063, 0.8516, 0.6012, 0.8358, 0.5991, 0.7836, 0.6071, 0.9154, 0.6006, 0.8785, 0.6012, 0.8358, 0.6063, 0.8516, 0.537, 0.834, 0.5435, 0.8738, 0.541, 0.9347, 0.537, 0.9257, 0.4136, 0.8974, 0.4056, 0.8759, 0.4064, 0.8181, 0.4101, 0.799, 0.3987, 0.8974, 0.4025, 0.7878, 0.4064, 0.8181, 0.4056, 0.8759, 0.4063, 0.723, 0.4101, 0.799, 0.4064, 0.8181, 0.4025, 0.7878, 0.5217, 0.7427, 0.5207, 0.8127, 0.5157, 0.7873, 0.5146, 0.7349, 0.5217, 0.9254, 0.5133, 0.8143, 0.5157, 0.7873, 0.5207, 0.8127, 0.5105, 0.7493, 0.5146, 0.7349, 0.5157, 0.7873, 0.5133, 0.8143, 0.3125, 0.7282, 0.3197, 0.7396, 0.3188, 0.7934, 0.3152, 0.8114, 0.3265, 0.7282, 0.3228, 0.8234, 0.3188, 0.7934, 0.3197, 0.7396, 0.3189, 0.8852, 0.3152, 0.8114, 0.3188, 0.7934, 0.3228, 0.8234, 0.3722, 0.9033, 0.373, 0.836, 0.3781, 0.859, 0.3794, 0.9095, 0.3722, 0.7372, 0.3803, 0.831, 0.3781, 0.859, 0.373, 0.836, 0.3832, 0.8926, 0.3794, 0.9095, 0.3781, 0.859, 0.3803, 0.831, 0.5435, 0.8858, 0.5435, 0.834, 0.5473, 0.835, 0.5475, 0.8698, 0.3454, 0.8357, 0.3454, 0.8772, 0.3419, 0.8802, 0.341, 0.8508, 0.3454, 0.919, 0.341, 0.9113, 0.3419, 0.8802, 0.3454, 0.8772, 0.3454, 0.919, 0.3455, 0.8772, 0.349, 0.8742, 0.3499, 0.9039, 0.3454, 0.8357, 0.3499, 0.8434, 0.349, 0.8742, 0.3455, 0.8772, 0.5443, 0.5241, 0.5442, 0.5754, 0.5401, 0.5754, 0.5399, 0.5418, 0.3972, 0.8514, 0.39, 0.8494, 0.3912, 0.8068, 0.3943, 0.7779, 0.3832, 0.8514, 0.3876, 0.7865, 0.3912, 0.8068, 0.39, 0.8494, 0.3907, 0.7372, 0.3943, 0.7779, 0.3912, 0.8068, 0.3876, 0.7865, 0.506, 0.7998, 0.5062, 0.8538, 0.5017, 0.8422, 0.5007, 0.8026, 0.5062, 0.9257, 0.4996, 0.8679, 0.5017, 0.8422, 0.5062, 0.8538, 0.4265, 0.8789, 0.4265, 0.8369, 0.4305, 0.8376, 0.431, 0.8714])
_ca = me_squared_duck.color_attributes.new('Attribute', 'BYTE_COLOR', 'CORNER')
_ca.data.foreach_set('color', [1.0, 1.0, 1.0, 1.0, 1.0, 1.0, 1.0, 1.0, 1.0, 1.0, 1.0, 1.0, 1.0, 1.0, 1.0, 1.0, 1.0, 1.0, 1.0, 1.0, 1.0, 1.0, 1.0, 1.0, 1.0, 1.0, 1.0, 1.0, 1.0, 1.0, 1.0, 1.0, 1.0, 1.0, 1.0, 1.0, 1.0, 1.0, 1.0, 1.0, 1.0, 1.0, 1.0, 1.0, 1.0, 1.0, 1.0, 1.0, 1.0, 1.0, 1.0, 1.0, 1.0, 1.0, 1.0, 1.0, 1.0, 1.0, 1.0, 1.0, 1.0, 1.0, 1.0, 1.0, 1.0, 1.0, 1.0, 1.0, 1.0, 1.0, 1.0, 1.0, 1.0, 1.0, 1.0, 1.0, 1.0, 1.0, 1.0, 1.0, 1.0, 1.0, 1.0, 1.0, 1.0, 1.0, 1.0, 1.0, 1.0, 1.0, 1.0, 1.0, 1.0, 1.0, 1.0, 1.0, 1.0, 1.0, 1.0, 1.0, 1.0, 1.0, 1.0, 1.0, 1.0, 1.0, 1.0, 1.0, 1.0, 1.0, 1.0, 1.0, 1.0, 1.0, 1.0, 1.0, 1.0, 1.0, 1.0, 1.0, 1.0, 1.0, 1.0, 1.0, 1.0, 1.0, 1.0, 1.0, 1.0, 1.0, 1.0, 1.0, 1.0, 1.0, 1.0, 1.0, 1.0, 1.0, 1.0, 1.0, 1.0, 1.0, 1.0, 1.0, 1.0, 1.0, 1.0, 1.0, 1.0, 1.0, 1.0, 1.0, 1.0, 1.0, 1.0, 1.0, 1.0, 1.0, 1.0, 1.0, 1.0, 1.0, 1.0, 1.0, 1.0, 1.0, 1.0, 1.0, 1.0, 1.0, 1.0, 1.0, 1.0, 1.0, 1.0, 1.0, 1.0, 1.0, 1.0, 1.0, 1.0, 1.0, 1.0, 1.0, 1.0, 1.0, 1.0, 1.0, 1.0, 1.0, 1.0, 1.0, 1.0, 1.0, 1.0, 1.0, 1.0, 1.0, 1.0, 1.0, 1.0, 1.0, 1.0, 1.0, 1.0, 1.0, 1.0, 1.0, 1.0, 1.0, 1.0, 1.0, 1.0, 1.0, 1.0, 1.0, 1.0, 1.0, 1.0, 1.0, 1.0, 1.0, 1.0, 1.0, 1.0, 1.0, 1.0, 1.0, 1.0, 1.0, 1.0, 1.0, 1.0, 1.0, 1.0, 1.0, 1.0, 1.0, 1.0, 1.0, 1.0, 1.0, 1.0, 1.0, 1.0, 1.0, 1.0, 1.0, 1.0, 1.0, 1.0, 1.0, 1.0, 1.0, 1.0, 1.0, 1.0, 1.0, 1.0, 1.0, 1.0, 1.0, 1.0, 1.0, 1.0, 1.0, 1.0, 1.0, 1.0, 1.0, 1.0, 1.0, 1.0, 1.0, 1.0, 1.0, 1.0, 1.0, 1.0, 1.0, 1.0, 1.0, 1.0, 1.0, 1.0, 1.0, 1.0, 1.0, 1.0, 1.0, 1.0, 1.0, 1.0, 1.0, 1.0, 1.0, 1.0, 1.0, 1.0, 1.0, 1.0, 1.0, 1.0, 1.0, 1.0, 1.0, 1.0, 1.0, 1.0, 1.0, 1.0, 1.0, 1.0, 1.0, 1.0, 1.0, 1.0, 1.0, 1.0, 1.0, 1.0, 1.0, 1.0, 1.0, 1.0, 1.0, 1.0, 1.0, 1.0, 1.0, 1.0, 1.0, 1.0, 1.0, 1.0, 1.0, 1.0, 1.0, 1.0, 1.0, 1.0, 1.0, 1.0, 1.0, 1.0, 1.0, 1.0, 1.0, 1.0, 1.0, 1.0, 1.0, 1.0, 1.0, 1.0, 1.0, 1.0, 1.0, 1.0, 1.0, 1.0, 1.0, 1.0, 1.0, 1.0, 1.0, 1.0, 1.0, 1.0, 1.0, 1.0, 1.0, 1.0, 1.0, 1.0, 1.0, 1.0, 1.0, 1.0, 1.0, 1.0, 1.0, 1.0, 1.0, 1.0, 1.0, 1.0, 1.0, 1.0, 1.0, 1.0, 1.0, 1.0, 1.0, 1.0, 1.0, 1.0, 1.0, 1.0, 1.0, 1.0, 1.0, 1.0, 1.0, 1.0, 1.0, 1.0, 1.0, 1.0, 1.0, 1.0, 1.0, 1.0, 1.0, 1.0, 1.0, 1.0, 1.0, 1.0, 1.0, 1.0, 1.0, 1.0, 1.0, 1.0, 1.0, 1.0, 1.0, 1.0, 1.0, 1.0, 1.0, 1.0, 1.0, 1.0, 1.0, 1.0, 1.0, 1.0, 1.0, 1.0, 1.0, 1.0, 1.0, 1.0, 1.0, 1.0, 1.0, 1.0, 1.0, 1.0, 1.0, 1.0, 1.0, 1.0, 1.0, 1.0, 1.0, 1.0, 1.0, 1.0, 1.0, 1.0, 1.0, 1.0, 1.0, 1.0, 1.0, 1.0, 1.0, 1.0, 1.0, 1.0, 1.0, 1.0, 1.0, 1.0, 1.0, 1.0, 1.0, 1.0, 1.0, 1.0, 1.0, 1.0, 1.0, 1.0, 1.0, 1.0, 1.0, 1.0, 1.0, 1.0, 1.0, 1.0, 1.0, 1.0, 1.0, 1.0, 1.0, 1.0, 1.0, 1.0, 1.0, 1.0, 1.0, 1.0, 1.0, 1.0, 1.0, 1.0, 1.0, 1.0, 1.0, 1.0, 1.0, 1.0, 1.0, 1.0, 1.0, 1.0, 1.0, 1.0, 1.0, 1.0, 1.0, 1.0, 1.0, 1.0, 1.0, 1.0, 1.0, 1.0, 1.0, 1.0, 1.0, 1.0, 1.0, 1.0, 1.0, 1.0, 1.0, 1.0, 1.0, 1.0, 1.0, 1.0, 1.0, 1.0, 1.0, 1.0, 1.0, 1.0, 1.0, 1.0, 1.0, 1.0, 1.0, 1.0, 1.0, 1.0, 1.0, 1.0, 1.0, 1.0, 1.0, 1.0, 1.0, 1.0, 1.0, 1.0, 1.0, 1.0, 1.0, 1.0, 1.0, 1.0, 1.0, 1.0, 1.0, 1.0, 1.0, 1.0, 1.0, 1.0, 1.0, 1.0, 1.0, 1.0, 1.0, 1.0, 1.0, 1.0, 1.0, 1.0, 1.0, 1.0, 1.0, 1.0, 1.0, 1.0, 1.0, 1.0, 1.0, 1.0, 1.0, 1.0, 1.0, 1.0, 1.0, 1.0, 1.0, 1.0, 1.0, 1.0, 1.0, 1.0, 1.0, 1.0, 1.0, 1.0, 1.0, 1.0, 1.0, 1.0, 1.0, 1.0, 1.0, 1.0, 1.0, 1.0, 1.0, 1.0, 1.0, 1.0, 1.0, 1.0, 1.0, 1.0, 1.0, 1.0, 1.0, 1.0, 1.0, 1.0, 1.0, 1.0, 1.0, 1.0, 1.0, 1.0, 1.0, 1.0, 1.0, 1.0, 1.0, 1.0, 1.0, 1.0, 1.0, 1.0, 1.0, 1.0, 1.0, 1.0, 1.0, 1.0, 1.0, 1.0, 1.0, 1.0, 1.0, 1.0, 1.0, 1.0, 1.0, 1.0, 1.0, 1.0, 1.0, 1.0, 1.0, 1.0, 1.0, 1.0, 1.0, 1.0, 1.0, 1.0, 1.0, 1.0, 1.0, 1.0, 1.0, 1.0, 1.0, 1.0, 1.0, 1.0, 1.0, 1.0, 1.0, 1.0, 1.0, 1.0, 1.0, 1.0, 1.0, 1.0, 1.0, 1.0, 1.0, 1.0, 1.0, 1.0, 1.0, 1.0, 1.0, 1.0, 1.0, 1.0, 1.0, 1.0, 1.0, 1.0, 1.0, 1.0, 1.0, 1.0, 1.0, 1.0, 1.0, 1.0, 1.0, 1.0, 1.0, 1.0, 1.0, 1.0, 1.0, 1.0, 1.0, 1.0, 1.0, 1.0, 1.0, 1.0, 1.0, 1.0, 1.0, 1.0, 1.0, 1.0, 1.0, 1.0, 1.0, 1.0, 1.0, 1.0, 1.0, 1.0, 1.0, 1.0, 1.0, 1.0, 1.0, 1.0, 1.0, 1.0, 1.0, 1.0, 1.0, 1.0, 1.0, 1.0, 1.0, 1.0, 1.0, 1.0, 1.0, 1.0, 1.0, 1.0, 1.0, 1.0, 1.0, 1.0, 1.0, 1.0, 1.0, 1.0, 1.0, 1.0, 1.0, 1.0, 1.0, 1.0, 1.0, 1.0, 1.0, 1.0, 1.0, 1.0, 1.0, 1.0, 1.0, 1.0, 1.0, 1.0, 1.0, 1.0, 1.0, 1.0, 1.0, 1.0, 1.0, 1.0, 1.0, 1.0, 1.0, 1.0, 1.0, 1.0, 1.0, 1.0, 1.0, 1.0, 1.0, 1.0, 1.0, 1.0, 1.0, 1.0, 1.0, 1.0, 1.0, 1.0, 1.0, 1.0, 1.0, 1.0, 1.0, 1.0, 1.0, 1.0, 1.0, 1.0, 1.0, 1.0, 1.0, 1.0, 1.0, 1.0, 1.0, 1.0, 1.0, 1.0, 1.0, 1.0, 1.0, 1.0, 1.0, 1.0, 1.0, 1.0, 1.0, 1.0, 1.0, 1.0, 1.0, 1.0, 1.0, 1.0, 1.0, 1.0, 1.0, 1.0, 1.0, 1.0, 1.0, 1.0, 1.0, 1.0, 1.0, 1.0, 1.0, 1.0, 1.0, 1.0, 1.0, 1.0, 1.0, 1.0, 1.0, 1.0, 1.0, 1.0, 1.0, 1.0, 1.0, 1.0, 1.0, 1.0, 1.0, 1.0, 1.0, 1.0, 1.0, 1.0, 1.0, 1.0, 1.0, 1.0, 1.0, 1.0, 1.0, 1.0, 1.0, 1.0, 1.0, 1.0, 1.0, 1.0, 1.0, 1.0, 1.0, 1.0, 1.0, 1.0, 1.0, 1.0, 1.0, 1.0, 1.0, 1.0, 1.0, 1.0, 1.0, 1.0, 1.0, 1.0, 1.0, 1.0, 1.0, 1.0, 1.0, 1.0, 1.0, 1.0, 1.0, 1.0, 1.0, 1.0, 1.0, 1.0, 1.0, 1.0, 1.0, 1.0, 1.0, 1.0, 1.0, 1.0, 1.0, 1.0, 1.0, 1.0, 1.0, 1.0, 1.0, 1.0, 1.0, 1.0, 1.0, 1.0, 1.0, 1.0, 1.0, 1.0, 1.0, 1.0, 1.0, 1.0, 1.0, 1.0, 1.0, 1.0, 1.0, 1.0, 1.0, 1.0, 1.0, 1.0, 1.0, 1.0, 1.0, 1.0, 1.0, 1.0, 1.0, 1.0, 1.0, 1.0, 1.0, 1.0, 1.0, 1.0, 1.0, 1.0, 1.0, 1.0, 1.0, 1.0, 1.0, 1.0, 1.0, 1.0, 1.0, 1.0, 1.0, 1.0, 1.0, 1.0, 1.0, 1.0, 1.0, 1.0, 1.0, 1.0, 1.0, 1.0, 1.0, 1.0, 1.0, 1.0, 1.0, 1.0, 1.0, 1.0, 1.0, 1.0, 1.0, 1.0, 1.0, 1.0, 1.0, 1.0, 1.0, 1.0, 1.0, 1.0, 1.0, 1.0, 1.0, 1.0, 1.0, 1.0, 1.0, 1.0, 1.0, 1.0, 1.0, 1.0, 1.0, 1.0, 1.0, 1.0, 1.0, 1.0, 1.0, 1.0, 1.0, 1.0, 1.0, 1.0, 1.0, 1.0, 1.0, 1.0, 1.0, 1.0, 1.0, 1.0, 1.0, 1.0, 1.0, 1.0, 1.0, 1.0, 1.0, 1.0, 1.0, 1.0, 1.0, 1.0, 1.0, 1.0, 1.0, 1.0, 1.0, 1.0, 1.0, 1.0, 1.0, 1.0, 1.0, 1.0, 1.0, 1.0, 1.0, 1.0, 1.0, 1.0, 1.0, 1.0, 1.0, 1.0, 1.0, 1.0, 1.0, 1.0, 1.0, 1.0, 1.0, 1.0, 1.0, 1.0, 1.0, 1.0, 1.0, 1.0, 1.0, 1.0, 1.0, 1.0, 1.0, 1.0, 1.0, 1.0, 1.0, 1.0, 1.0, 1.0, 1.0, 1.0, 1.0, 1.0, 1.0, 1.0, 1.0, 1.0, 1.0, 1.0, 1.0, 1.0, 1.0, 1.0, 1.0, 1.0, 1.0, 1.0, 1.0, 1.0, 1.0, 1.0, 1.0, 1.0, 1.0, 1.0, 1.0, 1.0, 1.0, 1.0, 1.0, 1.0, 1.0, 1.0, 1.0, 1.0, 1.0, 1.0, 1.0, 1.0, 1.0, 1.0, 1.0, 1.0, 1.0, 1.0, 1.0, 1.0, 1.0, 1.0, 1.0, 1.0, 1.0, 1.0, 1.0, 1.0, 1.0, 1.0, 1.0, 1.0, 1.0, 1.0, 1.0, 1.0, 1.0, 1.0, 1.0, 1.0, 1.0, 1.0, 1.0, 1.0, 1.0, 1.0, 1.0, 1.0, 1.0, 1.0, 1.0, 1.0, 1.0, 1.0, 1.0, 1.0, 1.0, 1.0, 1.0, 1.0, 1.0, 1.0, 1.0, 1.0, 1.0, 1.0, 1.0, 1.0, 1.0, 1.0, 1.0, 1.0, 1.0, 1.0, 1.0, 1.0, 1.0, 1.0, 1.0, 1.0, 1.0, 1.0, 1.0, 1.0, 1.0, 1.0, 1.0, 1.0, 1.0, 1.0, 1.0, 1.0, 1.0, 1.0, 1.0, 1.0, 1.0, 1.0, 1.0, 1.0, 1.0, 1.0, 1.0, 1.0, 1.0, 1.0, 1.0, 1.0, 1.0, 1.0, 1.0, 1.0, 1.0, 1.0, 1.0, 1.0, 1.0, 1.0, 1.0, 1.0, 1.0, 1.0, 1.0, 1.0, 1.0, 1.0, 1.0, 1.0, 1.0, 1.0, 1.0, 1.0, 1.0, 1.0, 1.0, 1.0, 1.0, 1.0, 1.0, 1.0, 1.0, 1.0, 1.0, 1.0, 1.0, 1.0, 1.0, 1.0, 1.0, 1.0, 1.0, 1.0, 1.0, 1.0, 1.0, 1.0, 1.0, 1.0, 1.0, 1.0, 1.0, 1.0, 1.0, 1.0, 1.0, 1.0, 1.0, 1.0, 1.0, 1.0, 1.0, 1.0, 1.0, 1.0, 1.0, 1.0, 1.0, 1.0, 1.0, 1.0, 1.0, 1.0, 1.0, 1.0, 1.0, 1.0, 1.0, 1.0, 1.0, 1.0, 1.0, 1.0, 1.0, 1.0, 1.0, 1.0, 1.0, 1.0, 1.0, 1.0, 1.0, 1.0, 1.0, 1.0, 1.0, 1.0, 1.0, 1.0, 1.0, 1.0, 1.0, 1.0, 1.0, 1.0, 1.0, 1.0, 1.0, 1.0, 1.0, 1.0, 1.0, 1.0, 1.0, 1.0, 1.0, 1.0, 1.0, 1.0, 1.0, 1.0, 1.0, 1.0, 1.0, 1.0, 1.0, 1.0, 1.0, 1.0, 1.0, 1.0, 1.0, 1.0, 1.0, 1.0, 1.0, 1.0, 1.0, 1.0, 1.0, 1.0, 1.0, 1.0, 1.0, 1.0, 1.0, 1.0, 1.0, 1.0, 1.0, 1.0, 1.0, 1.0, 1.0, 1.0, 1.0, 1.0, 1.0, 1.0, 1.0, 1.0, 1.0, 1.0, 1.0, 1.0, 1.0, 1.0, 1.0, 1.0, 1.0, 1.0, 1.0, 1.0, 1.0, 1.0, 1.0, 1.0, 1.0, 1.0, 1.0, 1.0, 1.0, 1.0, 1.0, 1.0, 1.0, 1.0, 1.0, 1.0, 1.0, 1.0, 1.0, 1.0, 1.0, 1.0, 1.0, 1.0, 1.0, 1.0, 1.0, 1.0, 1.0, 1.0, 1.0, 1.0, 1.0, 1.0, 1.0, 1.0, 1.0, 1.0, 1.0, 1.0, 1.0, 1.0, 1.0, 1.0, 1.0, 1.0, 1.0, 1.0, 1.0, 1.0, 1.0, 1.0, 1.0, 1.0, 1.0, 1.0, 1.0, 1.0, 1.0, 1.0, 1.0, 1.0, 1.0, 1.0, 1.0, 1.0, 1.0, 1.0, 1.0, 1.0, 1.0, 1.0, 1.0, 1.0, 1.0, 1.0, 1.0, 1.0, 1.0, 1.0, 1.0, 1.0, 1.0, 1.0, 1.0, 1.0, 1.0, 1.0, 1.0, 1.0, 1.0, 1.0, 1.0, 1.0, 1.0, 1.0, 1.0, 1.0, 1.0, 1.0, 1.0, 1.0, 1.0, 1.0, 1.0, 1.0, 1.0, 1.0, 1.0, 1.0, 1.0, 1.0, 1.0, 1.0, 1.0, 1.0, 1.0, 1.0, 1.0, 1.0, 1.0, 1.0, 1.0, 1.0, 1.0, 1.0, 1.0, 1.0, 1.0, 1.0, 1.0, 1.0, 1.0, 1.0, 1.0, 1.0, 1.0, 1.0, 1.0, 1.0, 1.0, 1.0, 1.0, 1.0, 1.0, 1.0, 1.0, 1.0, 1.0, 1.0, 1.0, 1.0, 1.0, 1.0, 1.0, 1.0, 1.0, 1.0, 1.0, 1.0, 1.0, 1.0, 1.0, 1.0, 1.0, 1.0, 1.0, 1.0, 1.0, 1.0, 1.0, 1.0, 1.0, 1.0, 1.0, 1.0, 1.0, 1.0, 1.0, 1.0, 1.0, 1.0, 1.0, 1.0, 1.0, 1.0, 1.0, 1.0, 1.0, 1.0, 1.0, 1.0, 1.0, 1.0, 1.0, 1.0, 1.0, 1.0, 1.0, 1.0, 1.0, 1.0, 1.0, 1.0, 1.0, 1.0, 1.0, 1.0, 1.0, 1.0, 1.0, 1.0, 1.0, 1.0, 1.0, 1.0, 1.0, 1.0, 1.0, 1.0, 1.0, 1.0, 1.0, 1.0, 1.0, 1.0, 1.0, 1.0, 1.0, 1.0, 1.0, 1.0, 1.0, 1.0, 1.0, 1.0, 1.0, 1.0, 1.0, 1.0, 1.0, 1.0, 1.0, 1.0, 1.0, 1.0, 1.0, 1.0, 1.0, 1.0, 1.0, 1.0, 1.0, 1.0, 1.0, 1.0, 1.0, 1.0, 1.0, 1.0, 1.0, 1.0, 1.0, 1.0, 1.0, 1.0, 1.0, 1.0, 1.0, 1.0, 1.0, 1.0, 1.0, 1.0, 1.0, 1.0, 1.0, 1.0, 1.0, 1.0, 1.0, 1.0, 1.0, 1.0, 1.0, 1.0, 1.0, 1.0, 1.0, 1.0, 1.0, 1.0, 1.0, 1.0, 1.0, 1.0, 1.0, 1.0, 1.0, 1.0, 1.0, 1.0, 1.0, 1.0, 1.0, 1.0, 1.0, 1.0, 1.0, 1.0, 1.0, 1.0, 1.0, 1.0, 1.0, 1.0, 1.0, 1.0, 1.0, 1.0, 1.0, 1.0, 1.0, 1.0, 1.0, 1.0, 1.0, 1.0, 1.0, 1.0, 1.0, 1.0, 1.0, 1.0, 1.0, 1.0, 1.0, 1.0, 1.0, 1.0, 1.0, 1.0, 1.0, 1.0, 1.0, 1.0, 1.0, 1.0, 1.0, 1.0, 1.0, 1.0, 1.0, 1.0, 1.0, 1.0, 1.0, 1.0, 1.0, 1.0, 1.0, 1.0, 1.0, 1.0, 1.0, 1.0, 1.0, 1.0, 1.0, 1.0, 1.0, 1.0, 1.0, 1.0, 1.0, 1.0, 1.0, 1.0, 1.0, 1.0, 1.0, 1.0, 1.0, 1.0, 1.0, 1.0, 1.0, 1.0, 1.0, 1.0, 1.0, 1.0, 1.0, 1.0, 1.0, 1.0, 1.0, 1.0, 1.0, 1.0, 1.0, 1.0, 1.0, 1.0, 1.0, 1.0, 1.0, 1.0, 1.0, 1.0, 1.0, 1.0, 1.0, 1.0, 1.0, 1.0, 1.0, 1.0, 1.0, 1.0, 1.0, 1.0, 1.0, 1.0, 1.0, 1.0, 1.0, 1.0, 1.0, 1.0, 1.0, 1.0, 1.0, 1.0, 1.0, 1.0, 1.0, 1.0, 1.0, 1.0, 1.0, 1.0, 1.0, 1.0, 1.0, 1.0, 1.0, 1.0, 1.0, 1.0, 1.0, 1.0, 1.0, 1.0, 1.0, 1.0, 1.0, 1.0, 1.0, 1.0, 1.0, 1.0, 1.0, 1.0, 1.0, 1.0, 1.0, 1.0, 1.0, 1.0, 1.0, 1.0, 1.0, 1.0, 1.0, 1.0, 1.0, 1.0, 1.0, 1.0, 1.0, 1.0, 1.0, 1.0, 1.0, 1.0, 1.0, 1.0, 1.0, 1.0, 1.0, 1.0, 1.0, 1.0, 1.0, 1.0, 1.0, 1.0, 1.0, 1.0, 1.0, 1.0, 1.0, 1.0, 1.0, 1.0, 1.0, 1.0, 1.0, 1.0, 1.0, 1.0, 1.0, 1.0, 1.0, 1.0, 1.0, 1.0, 1.0, 1.0, 1.0, 1.0, 1.0, 1.0, 1.0, 1.0, 1.0, 1.0, 1.0, 1.0, 1.0, 1.0, 1.0, 1.0, 1.0, 1.0, 1.0, 1.0, 1.0, 1.0, 1.0, 1.0, 1.0, 1.0, 1.0, 1.0, 1.0, 1.0, 1.0, 1.0, 1.0, 1.0, 1.0, 1.0, 1.0, 1.0, 1.0, 1.0, 1.0, 1.0, 1.0, 1.0, 1.0, 1.0, 1.0, 1.0, 1.0, 1.0, 1.0, 1.0, 1.0, 1.0, 1.0, 1.0, 1.0, 1.0, 1.0, 1.0, 1.0, 1.0, 1.0, 1.0, 1.0, 1.0, 1.0, 1.0, 1.0, 1.0, 1.0, 1.0, 1.0, 1.0, 1.0, 1.0, 1.0, 1.0, 1.0, 1.0, 1.0, 1.0, 1.0, 1.0, 1.0, 1.0, 1.0, 1.0, 1.0, 1.0, 1.0, 1.0, 1.0, 1.0, 1.0, 1.0, 1.0, 1.0, 1.0, 1.0, 1.0, 1.0, 1.0, 1.0, 1.0, 1.0, 1.0, 1.0, 1.0, 1.0, 1.0, 1.0, 1.0, 1.0, 1.0, 1.0, 1.0, 1.0, 1.0, 1.0, 1.0, 1.0, 1.0, 1.0, 1.0, 1.0, 1.0, 1.0, 1.0, 1.0, 1.0, 1.0, 1.0, 1.0, 1.0, 1.0, 1.0, 1.0, 1.0, 1.0, 1.0, 1.0, 1.0, 1.0, 1.0, 1.0, 1.0, 1.0, 1.0, 1.0, 1.0, 1.0, 1.0, 1.0, 1.0, 1.0, 1.0, 1.0, 1.0, 1.0, 1.0, 1.0, 1.0, 1.0, 1.0, 1.0, 1.0, 1.0, 1.0, 1.0, 1.0, 1.0, 1.0, 1.0, 1.0, 1.0, 1.0, 1.0, 1.0, 1.0, 1.0, 1.0, 1.0, 1.0, 1.0, 1.0, 1.0, 1.0, 1.0, 1.0, 1.0, 1.0, 1.0, 1.0, 1.0, 1.0, 1.0, 1.0, 1.0, 1.0, 1.0, 1.0, 1.0, 1.0, 1.0, 1.0, 1.0, 1.0, 1.0, 1.0, 1.0, 1.0, 1.0, 1.0, 1.0, 1.0, 1.0, 1.0, 1.0, 1.0, 1.0, 1.0, 1.0, 1.0, 1.0, 1.0, 1.0, 1.0, 1.0, 1.0, 1.0, 1.0, 1.0, 1.0, 1.0, 1.0, 1.0, 1.0, 1.0, 1.0, 1.0, 1.0, 1.0, 1.0, 1.0, 1.0, 1.0, 1.0, 1.0, 1.0, 1.0, 1.0, 1.0, 1.0, 1.0, 1.0, 1.0, 1.0, 1.0, 1.0, 1.0, 1.0, 1.0, 1.0, 1.0, 1.0, 1.0, 1.0, 1.0, 1.0, 1.0, 1.0, 1.0, 1.0, 1.0, 1.0, 1.0, 1.0, 1.0, 1.0, 1.0, 1.0, 1.0, 1.0, 1.0, 1.0, 1.0, 1.0, 1.0, 1.0, 1.0, 1.0, 1.0, 1.0, 1.0, 1.0, 1.0, 1.0, 1.0, 1.0, 1.0, 1.0, 1.0, 1.0, 1.0, 1.0, 1.0, 1.0, 1.0, 1.0, 1.0, 1.0, 1.0, 1.0, 1.0, 1.0, 1.0, 1.0, 1.0, 1.0, 1.0, 1.0, 1.0, 1.0, 1.0, 1.0, 1.0, 1.0, 1.0, 1.0, 1.0, 1.0, 1.0, 1.0, 1.0, 1.0, 1.0, 1.0, 1.0, 1.0, 1.0, 1.0, 1.0, 1.0, 1.0, 1.0, 1.0, 1.0, 1.0, 1.0, 1.0, 1.0, 1.0, 1.0, 1.0, 1.0, 1.0, 1.0, 1.0, 1.0, 1.0, 1.0, 1.0, 1.0, 1.0, 1.0, 1.0, 1.0, 1.0, 1.0, 1.0, 1.0, 1.0, 1.0, 1.0, 1.0, 1.0, 1.0, 1.0, 1.0, 1.0, 1.0, 1.0, 1.0, 1.0, 1.0, 1.0, 1.0, 1.0, 1.0, 1.0, 1.0, 1.0, 1.0, 1.0, 1.0, 1.0, 1.0, 1.0, 1.0, 1.0, 1.0, 1.0, 1.0, 1.0, 1.0, 1.0, 1.0, 1.0, 1.0, 1.0, 1.0, 1.0, 1.0, 1.0, 1.0, 1.0, 1.0, 1.0, 1.0, 1.0, 1.0, 1.0, 1.0, 1.0, 1.0, 1.0, 1.0, 1.0, 1.0, 1.0, 1.0, 1.0, 1.0, 1.0, 1.0, 1.0, 1.0, 1.0, 1.0, 1.0, 1.0, 1.0, 1.0, 1.0, 1.0, 1.0, 1.0, 1.0, 1.0, 1.0, 1.0, 1.0, 1.0, 1.0, 1.0, 1.0, 1.0, 1.0, 1.0, 1.0, 1.0, 1.0, 1.0, 1.0, 1.0, 1.0, 1.0, 1.0, 1.0, 1.0, 1.0, 1.0, 1.0, 1.0, 1.0, 1.0, 1.0, 1.0, 1.0, 1.0, 1.0, 1.0, 1.0, 1.0, 1.0, 1.0, 1.0, 1.0, 1.0, 1.0, 1.0, 1.0, 1.0, 1.0, 1.0, 1.0, 1.0, 1.0, 1.0, 1.0, 1.0, 1.0, 1.0, 1.0, 1.0, 1.0, 1.0, 1.0, 1.0, 1.0, 1.0, 1.0, 1.0, 1.0, 1.0, 1.0, 1.0, 1.0, 1.0, 1.0, 1.0, 1.0, 1.0, 1.0, 1.0, 1.0, 1.0, 1.0, 1.0, 1.0, 1.0, 1.0, 1.0, 1.0, 1.0, 1.0, 1.0, 1.0, 1.0, 1.0, 1.0, 1.0, 1.0, 1.0, 1.0, 1.0, 1.0, 1.0, 1.0, 1.0, 1.0, 1.0, 1.0, 1.0, 1.0, 1.0, 1.0, 1.0, 1.0, 1.0, 1.0, 1.0, 1.0, 1.0, 1.0, 1.0, 1.0, 1.0, 1.0, 1.0, 1.0, 1.0, 1.0, 1.0, 1.0, 1.0, 1.0, 1.0, 1.0, 1.0, 1.0, 1.0, 1.0, 1.0, 1.0, 1.0, 1.0, 1.0, 1.0, 1.0, 1.0, 1.0, 1.0, 1.0, 1.0, 1.0, 1.0, 1.0, 1.0, 1.0, 1.0, 1.0, 1.0, 1.0, 1.0, 1.0, 1.0, 1.0, 1.0, 1.0, 1.0, 1.0, 1.0, 1.0, 1.0, 1.0, 1.0, 1.0, 1.0, 1.0, 1.0, 1.0, 1.0, 1.0, 1.0, 1.0, 1.0, 1.0, 1.0, 1.0, 1.0, 1.0, 1.0, 1.0, 1.0, 1.0, 1.0, 1.0, 1.0, 1.0, 1.0, 1.0, 1.0, 1.0, 1.0, 1.0, 1.0, 1.0, 1.0, 1.0, 1.0, 1.0, 1.0, 1.0, 1.0, 1.0, 1.0, 1.0, 1.0, 1.0, 1.0, 1.0, 1.0, 1.0, 1.0, 1.0, 1.0, 1.0, 1.0, 1.0, 1.0, 1.0, 1.0, 1.0, 1.0, 1.0, 1.0, 1.0, 1.0, 1.0, 1.0, 1.0, 1.0, 1.0, 1.0, 1.0, 1.0, 1.0, 1.0, 1.0, 1.0, 1.0, 1.0, 1.0, 1.0, 1.0, 1.0, 1.0, 1.0, 1.0, 1.0, 1.0, 1.0, 1.0, 1.0, 1.0, 1.0, 1.0, 1.0, 1.0, 1.0, 1.0, 1.0, 1.0, 1.0, 1.0, 1.0, 1.0, 1.0, 1.0, 1.0, 1.0, 1.0, 1.0, 1.0, 1.0, 1.0, 1.0, 1.0, 1.0, 1.0, 1.0, 1.0, 1.0, 1.0, 1.0, 1.0, 1.0, 1.0, 1.0, 1.0, 1.0, 1.0, 1.0, 1.0, 1.0, 1.0, 1.0, 1.0, 1.0, 1.0, 1.0, 1.0, 1.0, 1.0, 1.0, 1.0, 1.0, 1.0, 1.0, 1.0, 1.0, 1.0, 1.0, 1.0, 1.0, 1.0, 1.0, 1.0, 1.0, 1.0, 1.0, 1.0, 1.0, 1.0, 1.0, 1.0, 1.0, 1.0, 1.0, 1.0, 1.0, 1.0, 1.0, 1.0, 1.0, 1.0, 1.0, 1.0, 1.0, 1.0, 1.0, 1.0, 1.0, 1.0, 1.0, 1.0, 1.0, 1.0, 1.0, 1.0, 1.0, 1.0, 1.0, 1.0, 1.0, 1.0, 1.0, 1.0, 1.0, 1.0, 1.0, 1.0, 1.0, 1.0, 1.0, 1.0, 1.0, 1.0, 1.0, 1.0, 1.0, 1.0, 1.0, 1.0, 1.0, 1.0, 1.0, 1.0, 1.0, 1.0, 1.0, 1.0, 1.0, 1.0, 1.0, 1.0, 1.0, 1.0, 1.0, 1.0, 1.0, 1.0, 1.0, 1.0, 1.0, 1.0, 1.0, 1.0, 1.0, 1.0, 1.0, 1.0, 1.0, 1.0, 1.0, 1.0, 1.0, 1.0, 1.0, 1.0, 1.0, 1.0, 1.0, 1.0, 1.0, 1.0, 1.0, 1.0, 1.0, 1.0, 1.0, 1.0, 1.0, 1.0, 1.0, 1.0, 1.0, 1.0, 1.0, 1.0, 1.0, 1.0, 1.0, 1.0, 1.0, 1.0, 1.0, 1.0, 1.0, 1.0, 1.0, 1.0, 1.0, 1.0, 1.0, 1.0, 1.0, 1.0, 1.0, 1.0, 1.0, 1.0, 1.0, 1.0, 1.0, 1.0, 1.0, 1.0, 1.0, 1.0, 1.0, 1.0, 1.0, 1.0, 1.0, 1.0, 1.0, 1.0, 1.0, 1.0, 1.0, 1.0, 1.0, 1.0, 1.0, 1.0, 1.0, 1.0, 1.0, 1.0, 1.0, 1.0, 1.0, 1.0, 1.0, 1.0, 1.0, 1.0, 1.0, 1.0, 1.0, 1.0, 1.0, 1.0, 1.0, 1.0, 1.0, 1.0, 1.0, 1.0, 1.0, 1.0, 1.0, 1.0, 1.0, 1.0, 1.0, 1.0, 1.0, 1.0, 1.0, 1.0, 1.0, 1.0, 1.0, 1.0, 1.0, 1.0, 1.0, 1.0, 1.0, 1.0, 1.0, 1.0, 1.0, 1.0, 1.0, 1.0, 1.0, 1.0, 1.0, 1.0, 1.0, 1.0, 1.0, 1.0, 1.0, 1.0, 1.0, 1.0, 1.0, 1.0, 1.0, 1.0, 1.0, 1.0, 1.0, 1.0, 1.0, 1.0, 1.0, 1.0, 1.0, 1.0, 1.0, 1.0, 1.0, 1.0, 1.0, 1.0, 1.0, 1.0, 1.0, 1.0, 1.0, 1.0, 1.0, 1.0, 1.0, 1.0, 1.0, 1.0, 1.0, 1.0, 1.0, 1.0, 1.0, 1.0, 1.0, 1.0, 1.0, 1.0, 1.0, 1.0, 1.0, 1.0, 1.0, 1.0, 1.0, 1.0, 1.0, 1.0, 1.0, 1.0, 1.0, 1.0, 1.0, 1.0, 1.0, 1.0, 1.0, 1.0, 1.0, 1.0, 1.0, 1.0, 1.0, 1.0, 1.0, 1.0, 1.0, 1.0, 1.0, 1.0, 1.0, 1.0, 1.0, 1.0, 1.0, 1.0, 1.0, 1.0, 1.0, 1.0, 1.0, 1.0, 1.0, 1.0, 1.0, 1.0, 1.0, 1.0, 1.0, 1.0, 1.0, 1.0, 1.0, 1.0, 1.0, 1.0, 1.0, 1.0, 1.0, 1.0, 1.0, 1.0, 1.0, 1.0, 1.0, 1.0, 1.0, 1.0, 1.0, 1.0, 1.0, 1.0, 1.0, 1.0, 1.0, 1.0, 1.0, 1.0, 1.0, 1.0, 1.0, 1.0, 1.0, 1.0, 1.0, 1.0, 1.0, 1.0, 1.0, 1.0, 1.0, 1.0, 1.0, 1.0, 1.0, 1.0, 1.0, 1.0, 1.0, 1.0, 1.0, 1.0, 1.0, 1.0, 1.0, 1.0, 1.0, 1.0, 1.0, 1.0, 1.0, 1.0, 1.0, 1.0, 1.0, 1.0, 1.0, 1.0, 1.0, 1.0, 1.0, 1.0, 1.0, 1.0, 1.0, 1.0, 1.0, 1.0, 1.0, 1.0, 1.0, 1.0, 1.0, 1.0, 1.0, 1.0, 1.0, 1.0, 1.0, 1.0, 1.0, 1.0, 1.0, 1.0, 1.0, 1.0, 1.0, 1.0, 1.0, 1.0, 1.0, 1.0, 1.0, 1.0, 1.0, 1.0, 1.0, 1.0, 1.0, 1.0, 1.0, 1.0, 1.0, 1.0, 1.0, 1.0, 1.0, 1.0, 1.0, 1.0, 1.0, 1.0, 1.0, 1.0, 1.0, 1.0, 1.0, 1.0, 1.0, 1.0, 1.0, 1.0, 1.0, 1.0, 1.0, 1.0, 1.0, 1.0, 1.0, 1.0, 1.0, 1.0, 1.0, 1.0, 1.0, 1.0, 1.0, 1.0, 1.0, 1.0, 1.0, 1.0, 1.0, 1.0, 1.0, 1.0, 1.0, 1.0, 1.0, 1.0, 1.0, 1.0, 1.0, 1.0, 1.0, 1.0, 1.0, 1.0, 1.0, 1.0, 1.0, 1.0, 1.0, 1.0, 1.0, 1.0, 1.0, 1.0, 1.0, 1.0, 1.0, 1.0, 1.0, 1.0, 1.0, 1.0, 1.0, 1.0, 1.0, 1.0, 1.0, 1.0, 1.0, 1.0, 1.0, 1.0, 1.0, 1.0, 1.0, 1.0, 1.0, 1.0, 1.0, 1.0, 1.0, 1.0, 1.0])
me_squared_duck.materials.append(mat_material_001)
me_squared_duck.update()
me_squared_duck.normals_split_custom_set([tuple(v) for v in zip(*[iter([-0.2315, 0.9685, -0.09196, -0.05055, 0.9891, -0.1384, -0.1329, 0.9702, -0.2025, -0.197, 0.9653, -0.1713, 0.1241, 0.9778, -0.1686, -0.0002652, 0.9602, -0.2793, -0.1329, 0.9702, -0.2025, -0.05055, 0.9891, -0.1384, -0.1161, 0.9345, -0.3365, -0.197, 0.9653, -0.1713, -0.1329, 0.9702, -0.2025, -0.0002652, 0.9602, -0.2793, -0.1161, 0.9345, -0.3365, -0.0002652, 0.9602, -0.2793, 0.1591, 0.8707, -0.4653, -0.003807, 0.8728, -0.4881, 0.1241, 0.9778, -0.1686, 0.1843, 0.9051, -0.3832, 0.1591, 0.8707, -0.4653, -0.0002652, 0.9602, -0.2793, 0.2313, 0.6562, -0.7183, -0.003807, 0.8728, -0.4881, 0.1591, 0.8707, -0.4653, 0.1843, 0.9051, -0.3832, 0.7741, 0.5648, -0.2861, 0.876, -0.01176, -0.4822, 0.8055, 0.3371, -0.4873, 0.7325, 0.4481, -0.5125, 0.8421, -0.3192, -0.4347, 0.8041, -0.004881, -0.5945, 0.8055, 0.3371, -0.4873, 0.876, -0.01176, -0.4822, 0.661, 0.3215, -0.6781, 0.7325, 0.4481, -0.5125, 0.8055, 0.3371, -0.4873, 0.8041, -0.004881, -0.5945, 0.661, 0.3215, -0.6781, 0.8041, -0.004881, -0.5945, 0.7423, -0.2068, -0.6374, 0.621, -0.05532, -0.7819, 0.8421, -0.3192, -0.4347, 0.6664, -0.4634, -0.5842, 0.7423, -0.2068, -0.6374, 0.8041, -0.004881, -0.5945, 0.4693, -0.4814, -0.7403, 0.621, -0.05532, -0.7819, 0.7423, -0.2068, -0.6374, 0.6664, -0.4634, -0.5842, 0.133, -0.3342, -0.9331, -0.1615, -0.3316, -0.9295, 0.01733, -0.1381, -0.9903, 0.1088, -0.04098, -0.9932, -0.1997, -0.4417, -0.8747, -0.08573, -0.1317, -0.9876, 0.01733, -0.1381, -0.9903, -0.1615, -0.3316, -0.9295, 0.08669, 0.15, -0.9849, 0.1088, -0.04098, -0.9932, 0.01733, -0.1381, -0.9903, -0.08573, -0.1317, -0.9876, 0.08669, 0.15, -0.9849, -0.08573, -0.1317, -0.9876, -0.1356, 0.001845, -0.9908, 0.02583, 0.2028, -0.9789, -0.1997, -0.4417, -0.8747, -0.1846, -0.1951, -0.9633, -0.1356, 0.001845, -0.9908, -0.08573, -0.1317, -0.9876, -0.1755, 0.4109, -0.8946, 0.02583, 0.2028, -0.9789, -0.1356, 0.001845, -0.9908, -0.1846, -0.1951, -0.9633, 0.141, -0.4195, -0.8967, 0.1511, -0.143, -0.9781, 0.1885, -0.2763, -0.9424, 0.2421, -0.3701, -0.8969, 0.0397, 0.1744, -0.9839, 0.1978, -0.1641, -0.9664, 0.1885, -0.2763, -0.9424, 0.1511, -0.143, -0.9781, 0.2628, -0.3107, -0.9134, 0.2421, -0.3701, -0.8969, 0.1885, -0.2763, -0.9424, 0.1978, -0.1641, -0.9664, 0.2628, -0.3107, -0.9134, 0.1978, -0.1641, -0.9664, 0.1556, -0.05913, -0.9861, 0.1955, -0.1322, -0.9718, 0.0397, 0.1744, -0.9839, 0.06718, 0.1547, -0.9857, 0.1556, -0.05913, -0.9861, 0.1978, -0.1641, -0.9664, 0.09937, 0.146, -0.9843, 0.1955, -0.1322, -0.9718, 0.1556, -0.05913, -0.9861, 0.06718, 0.1547, -0.9857, 0.09937, 0.146, -0.9843, 0.06718, 0.1547, -0.9857, -0.01928, 0.3538, -0.9351, -0.03625, 0.439, -0.8978, 0.0397, 0.1744, -0.9839, -0.07185, 0.4753, -0.8769, -0.01928, 0.3538, -0.9351, 0.06718, 0.1547, -0.9857, -0.1787, 0.6325, -0.7537, -0.03625, 0.439, -0.8978, -0.01928, 0.3538, -0.9351, -0.07185, 0.4753, -0.8769, -0.1787, 0.6325, -0.7537, -0.07185, 0.4753, -0.8769, -0.2344, 0.4384, -0.8677, -0.3198, 0.352, -0.8797, 0.0397, 0.1744, -0.9839, -0.121, 0.3206, -0.9395, -0.2344, 0.4384, -0.8677, -0.07185, 0.4753, -0.8769, -0.3666, 0.2098, -0.9064, -0.3198, 0.352, -0.8797, -0.2344, 0.4384, -0.8677, -0.121, 0.3206, -0.9395, 0.1753, 0.9787, 0.107, -0.01342, 0.9793, 0.2021, 0.1235, 0.9693, 0.2125, 0.1593, 0.9723, 0.1713, -0.1108, 0.9725, 0.205, 0.001769, 0.9542, 0.2991, 0.1235, 0.9693, 0.2125, -0.01342, 0.9793, 0.2021, 0.1093, 0.9346, 0.3385, 0.1593, 0.9723, 0.1713, 0.1235, 0.9693, 0.2125, 0.001769, 0.9542, 0.2991, 0.1093, 0.9346, 0.3385, 0.001769, 0.9542, 0.2991, -0.1291, 0.8669, 0.4815, 0.01611, 0.8717, 0.4898, -0.1108, 0.9725, 0.205, -0.1546, 0.9088, 0.3874, -0.1291, 0.8669, 0.4815, 0.001769, 0.9542, 0.2991, -0.1858, 0.6489, 0.7379, 0.01611, 0.8717, 0.4898, -0.1291, 0.8669, 0.4815, -0.1546, 0.9088, 0.3874, 0.6814, -0.7054, 0.1954, 0.8964, -0.2604, 0.3587, 0.8096, -0.383, 0.4448, 0.6967, -0.5424, 0.4695, 0.8512, 0.3747, 0.3674, 0.8171, -0.002244, 0.5765, 0.8096, -0.383, 0.4448, 0.8964, -0.2604, 0.3587, 0.6528, -0.3289, 0.6824, 0.6967, -0.5424, 0.4695, 0.8096, -0.383, 0.4448, 0.8171, -0.002244, 0.5765, 0.6528, -0.3289, 0.6824, 0.8171, -0.002244, 0.5765, 0.7173, 0.2941, 0.6317, 0.5802, 0.1678, 0.797, 0.8512, 0.3747, 0.3674, 0.6065, 0.5695, 0.5549, 0.7173, 0.2941, 0.6317, 0.8171, -0.002244, 0.5765, 0.388, 0.5997, 0.6998, 0.5802, 0.1678, 0.797, 0.7173, 0.2941, 0.6317, 0.6065, 0.5695, 0.5549, -0.3551, -0.7291, 0.5851, -0.05012, -0.4127, 0.9095, -0.2082, -0.3747, 0.9035, -0.2871, -0.4405, 0.8506, 0.1066, -0.1712, 0.9795, 0.007822, -0.04514, 0.999, -0.2082, -0.3747, 0.9035, -0.05012, -0.4127, 0.9095, -0.1024, 0.09594, 0.9901, -0.2871, -0.4405, 0.8506, -0.2082, -0.3747, 0.9035, 0.007822, -0.04514, 0.999, -0.1024, 0.09594, 0.9901, 0.007822, -0.04514, 0.999, 0.112, 0.1726, 0.9786, -0.001115, 0.2462, 0.9692, 0.1066, -0.1712, 0.9795, 0.1423, 0.07548, 0.9869, 0.112, 0.1726, 0.9786, 0.007822, -0.04514, 0.999, 0.1651, 0.4497, 0.8778, -0.001115, 0.2462, 0.9692, 0.112, 0.1726, 0.9786, 0.1423, 0.07548, 0.9869, 0.4574, 0.04542, -0.8881, 0.1479, 0.05853, -0.9873, 0.2131, 0.03675, -0.9763, 0.3681, -0.004826, -0.9298, -0.2107, 0.07427, -0.9747, -0.003961, 0.03376, -0.9994, 0.2131, 0.03675, -0.9763, 0.1479, 0.05853, -0.9873, 0.09628, -0.1764, -0.9796, 0.3681, -0.004826, -0.9298, 0.2131, 0.03675, -0.9763, -0.003961, 0.03376, -0.9994, 0.09628, -0.1764, -0.9796, -0.003961, 0.03376, -0.9994, -0.1887, 0.06664, -0.9798, -0.207, 0.01448, -0.9782, -0.2107, 0.07427, -0.9747, -0.3517, 0.09751, -0.931, -0.1887, 0.06664, -0.9798, -0.003961, 0.03376, -0.9994, -0.409, 0.1707, -0.8964, -0.207, 0.01448, -0.9782, -0.1887, 0.06664, -0.9798, -0.3517, 0.09751, -0.931, 0.09628, -0.1764, -0.9796, -0.207, 0.01448, -0.9782, 0.04838, 0.1406, -0.9889, 0.1297, 0.1403, -0.9816, -0.409, 0.1707, -0.8964, -0.02869, 0.2304, -0.9727, 0.04838, 0.1406, -0.9889, -0.207, 0.01448, -0.9782, 0.3712, 0.4357, -0.82, 0.1297, 0.1403, -0.9816, 0.04838, 0.1406, -0.9889, -0.02869, 0.2304, -0.9727, 0.3712, 0.4357, -0.82, -0.02869, 0.2304, -0.9727, 0.1434, 0.468, -0.872, 0.4744, 0.4249, -0.771, -0.409, 0.1707, -0.8964, -0.05006, 0.6052, -0.7945, 0.1434, 0.468, -0.872, -0.02869, 0.2304, -0.9727, 0.3632, 0.7822, -0.5063, 0.4744, 0.4249, -0.771, 0.1434, 0.468, -0.872, -0.05006, 0.6052, -0.7945, 0.3712, 0.4357, -0.82, 0.2582, 0.6514, -0.7134, 0.1354, 0.2965, -0.9454, 0.1297, 0.1403, -0.9816, 0.3151, 0.6113, -0.7259, 0.222, 0.04843, -0.9738, 0.1354, 0.2965, -0.9454, 0.2582, 0.6514, -0.7134, 0.09628, -0.1764, -0.9796, 0.1297, 0.1403, -0.9816, 0.1354, 0.2965, -0.9454, 0.222, 0.04843, -0.9738, 0.09628, -0.1764, -0.9796, 0.222, 0.04843, -0.9738, 0.4222, -0.1841, -0.8876, 0.3011, -0.6907, -0.6574, 0.3151, 0.6113, -0.7259, 0.588, -0.2076, -0.7817, 0.4222, -0.1841, -0.8876, 0.222, 0.04843, -0.9738, 0.5235, -0.723, -0.4508, 0.3011, -0.6907, -0.6574, 0.4222, -0.1841, -0.8876, 0.588, -0.2076, -0.7817, 0.07284, -0.6251, 0.7772, 0.1852, -0.533, 0.8256, 0.1707, -0.3818, 0.9083, 0.1184, -0.3373, 0.9339, 0.2663, -0.3701, 0.89, 0.2006, -0.208, 0.9573, 0.1707, -0.3818, 0.9083, 0.1852, -0.533, 0.8256, 0.05308, 0.1297, 0.9901, 0.1184, -0.3373, 0.9339, 0.1707, -0.3818, 0.9083, 0.2006, -0.208, 0.9573, 0.05308, 0.1297, 0.9901, 0.2006, -0.208, 0.9573, 0.1653, -0.06491, 0.9841, 0.07037, 0.1504, 0.9861, 0.2663, -0.3701, 0.89, 0.2043, -0.1357, 0.9695, 0.1653, -0.06491, 0.9841, 0.2006, -0.208, 0.9573, 0.1034, 0.1427, 0.9843, 0.07037, 0.1504, 0.9861, 0.1653, -0.06491, 0.9841, 0.2043, -0.1357, 0.9695, 0.05308, 0.1297, 0.9901, 0.07037, 0.1504, 0.9861, -0.01915, 0.3308, 0.9435, -0.05413, 0.4612, 0.8856, 0.1034, 0.1427, 0.9843, -0.02823, 0.4077, 0.9127, -0.01915, 0.3308, 0.9435, 0.07037, 0.1504, 0.9861, -0.1344, 0.6219, 0.7715, -0.05413, 0.4612, 0.8856, -0.01915, 0.3308, 0.9435, -0.02823, 0.4077, 0.9127, -0.1344, 0.6219, 0.7715, -0.1923, 0.4546, 0.8697, -0.1607, 0.4893, 0.8572, -0.05413, 0.4612, 0.8856, -0.2137, 0.3632, 0.9069, -0.02084, 0.3686, 0.9293, -0.1607, 0.4893, 0.8572, -0.1923, 0.4546, 0.8697, 0.05308, 0.1297, 0.9901, -0.05413, 0.4612, 0.8856, -0.1607, 0.4893, 0.8572, -0.02084, 0.3686, 0.9293, -0.4513, 0.5691, -0.6873, -0.713, 0.01042, -0.7011, -0.8647, 0.08746, -0.4946, -0.7203, 0.5436, -0.4309, -0.6963, -0.6535, -0.2969, -0.9511, -0.2329, -0.2031, -0.8647, 0.08746, -0.4946, -0.713, 0.01042, -0.7011, -0.9751, 0.1814, -0.1275, -0.7203, 0.5436, -0.4309, -0.8647, 0.08746, -0.4946, -0.9511, -0.2329, -0.2031, -0.9751, 0.1814, -0.1275, -0.9511, -0.2329, -0.2031, -0.9333, -0.3549, -0.05577, -0.9619, -0.2734, 0.002098, -0.6963, -0.6535, -0.2969, -0.804, -0.5944, 0.01863, -0.9333, -0.3549, -0.05577, -0.9511, -0.2329, -0.2031, -0.8595, -0.48, 0.1754, -0.9619, -0.2734, 0.002098, -0.9333, -0.3549, -0.05577, -0.804, -0.5944, 0.01863, -0.9751, 0.1814, -0.1275, -0.9619, -0.2734, 0.002098, -0.9965, -0.003823, 0.08302, -0.9935, 0.112, 0.01806, -0.8595, -0.48, 0.1754, -0.9814, -0.02314, 0.1906, -0.9965, -0.003823, 0.08302, -0.9619, -0.2734, 0.002098, -0.9073, 0.3682, 0.2029, -0.9935, 0.112, 0.01806, -0.9965, -0.003823, 0.08302, -0.9814, -0.02314, 0.1906, -0.9073, 0.3682, 0.2029, -0.9814, -0.02314, 0.1906, -0.8528, 0.1184, 0.5086, -0.6766, 0.507, 0.5339, -0.8595, -0.48, 0.1754, -0.7222, -0.05539, 0.6895, -0.8528, 0.1184, 0.5086, -0.9814, -0.02314, 0.1906, -0.4071, 0.3703, 0.835, -0.6766, 0.507, 0.5339, -0.8528, 0.1184, 0.5086, -0.7222, -0.05539, 0.6895, -0.2841, 0.9261, 0.2481, -0.4505, 0.8916, -0.04577, -0.7365, 0.6431, 0.2095, -0.7299, 0.5996, 0.3281, -0.5337, 0.8166, -0.2198, -0.8336, 0.5523, -0.001448, -0.7365, 0.6431, 0.2095, -0.4505, 0.8916, -0.04577, -0.9073, 0.3682, 0.2029, -0.7299, 0.5996, 0.3281, -0.7365, 0.6431, 0.2095, -0.8336, 0.5523, -0.001448, -0.9073, 0.3682, 0.2029, -0.8336, 0.5523, -0.001448, -0.8703, 0.4523, -0.1949, -0.9935, 0.112, 0.01806, -0.5337, 0.8166, -0.2198, -0.7849, 0.5604, -0.2645, -0.8703, 0.4523, -0.1949, -0.8336, 0.5523, -0.001448, -0.9751, 0.1814, -0.1275, -0.9935, 0.112, 0.01806, -0.8703, 0.4523, -0.1949, -0.7849, 0.5604, -0.2645, 0.4678, 0.6414, -0.608, 0.3375, 0.6157, -0.712, 0.2397, 0.6683, -0.7042, 0.2195, 0.7504, -0.6235, 0.1265, 0.5829, -0.8026, 0.03755, 0.7361, -0.6759, 0.2397, 0.6683, -0.7042, 0.3375, 0.6157, -0.712, -0.07673, 0.944, -0.3209, 0.2195, 0.7504, -0.6235, 0.2397, 0.6683, -0.7042, 0.03755, 0.7361, -0.6759, -0.07673, 0.944, -0.3209, 0.03755, 0.7361, -0.6759, -0.007138, 0.8164, -0.5775, -0.09614, 0.9707, -0.2202, 0.1265, 0.5829, -0.8026, -0.06517, 0.8826, -0.4656, -0.007138, 0.8164, -0.5775, 0.03755, 0.7361, -0.6759, -0.1151, 0.9819, -0.1503, -0.09614, 0.9707, -0.2202, -0.007138, 0.8164, -0.5775, -0.06517, 0.8826, -0.4656, -0.07673, 0.944, -0.3209, -0.09614, 0.9707, -0.2202, -0.09839, 0.9946, -0.03233, -0.09944, 0.9949, 0.01639, -0.1151, 0.9819, -0.1503, -0.09294, 0.9956, -0.01489, -0.09839, 0.9946, -0.03233, -0.09614, 0.9707, -0.2202, -0.07568, 0.993, 0.09049, -0.09944, 0.9949, 0.01639, -0.09839, 0.9946, -0.03233, -0.09294, 0.9956, -0.01489, -0.07673, 0.944, -0.3209, -0.09944, 0.9949, 0.01639, -0.1772, 0.9841, 0.01011, -0.21, 0.9777, -0.003698, -0.07568, 0.993, 0.09049, -0.1069, 0.9652, 0.2386, -0.1772, 0.9841, 0.01011, -0.09944, 0.9949, 0.01639, -0.07619, 0.8772, 0.4741, -0.21, 0.9777, -0.003698, -0.1772, 0.9841, 0.01011, -0.1069, 0.9652, 0.2386, -0.07619, 0.8772, 0.4741, -0.1069, 0.9652, 0.2386, -0.008165, 0.7491, 0.6624, 0.06553, 0.6726, 0.7371, -0.07568, 0.993, 0.09049, -0.0516, 0.8894, 0.4542, -0.008165, 0.7491, 0.6624, -0.1069, 0.9652, 0.2386, 0.1449, 0.5602, 0.8156, 0.06553, 0.6726, 0.7371, -0.008165, 0.7491, 0.6624, -0.0516, 0.8894, 0.4542, -0.07619, 0.8772, 0.4741, 0.06553, 0.6726, 0.7371, 0.382, 0.6491, 0.6579, 0.3661, 0.712, 0.5991, 0.1449, 0.5602, 0.8156, 0.5432, 0.6236, 0.5622, 0.382, 0.6491, 0.6579, 0.06553, 0.6726, 0.7371, 0.7117, 0.615, 0.3395, 0.3661, 0.712, 0.5991, 0.382, 0.6491, 0.6579, 0.5432, 0.6236, 0.5622, 0.5093, -0.7888, -0.3441, 0.3939, -0.9192, -0.003502, 0.3161, -0.9373, -0.1467, 0.2058, -0.9498, -0.2354, 0.2879, -0.9389, 0.1884, 0.1683, -0.9852, 0.03077, 0.3161, -0.9373, -0.1467, 0.3939, -0.9192, -0.003502, 0.09018, -0.9903, -0.1058, 0.2058, -0.9498, -0.2354, 0.3161, -0.9373, -0.1467, 0.1683, -0.9852, 0.03077, 0.09018, -0.9903, -0.1058, 0.1683, -0.9852, 0.03077, 0.1138, -0.9893, 0.09127, 0.03162, -0.9995, -0.002741, 0.2879, -0.9389, 0.1884, 0.1658, -0.9714, 0.1702, 0.1138, -0.9893, 0.09127, 0.1683, -0.9852, 0.03077, 0.04299, -0.9965, 0.07135, 0.03162, -0.9995, -0.002741, 0.1138, -0.9893, 0.09127, 0.1658, -0.9714, 0.1702, 0.09018, -0.9903, -0.1058, 0.03162, -0.9995, -0.002741, -0.006383, -0.9995, -0.03203, -0.03562, -0.9926, -0.1162, 0.04299, -0.9965, 0.07135, -0.07601, -0.997, -0.01574, -0.006383, -0.9995, -0.03203, 0.03162, -0.9995, -0.002741, -0.1506, -0.9832, -0.1033, -0.03562, -0.9926, -0.1162, -0.006383, -0.9995, -0.03203, -0.07601, -0.997, -0.01574, -0.1506, -0.9832, -0.1033, -0.07601, -0.997, -0.01574, -0.129, -0.9914, 0.02366, -0.1888, -0.982, -0.0113, 0.04299, -0.9965, 0.07135, -0.08731, -0.9906, 0.1052, -0.129, -0.9914, 0.02366, -0.07601, -0.997, -0.01574, -0.2301, -0.9637, 0.1354, -0.1888, -0.982, -0.0113, -0.129, -0.9914, 0.02366, -0.08731, -0.9906, 0.1052, -0.2301, -0.9637, 0.1354, -0.08731, -0.9906, 0.1052, 0.08457, -0.9252, 0.3699, -0.1071, -0.937, 0.3326, 0.04299, -0.9965, 0.07135, 0.1547, -0.9408, 0.3017, 0.08457, -0.9252, 0.3699, -0.08731, -0.9906, 0.1052, 0.1977, -0.7256, 0.6591, -0.1071, -0.937, 0.3326, 0.08457, -0.9252, 0.3699, 0.1547, -0.9408, 0.3017, -0.1506, -0.9832, -0.1033, -0.06183, -0.9375, -0.3424, 0.07026, -0.9424, -0.3269, -0.03562, -0.9926, -0.1162, 0.1763, -0.797, -0.5777, 0.1691, -0.9571, -0.2353, 0.07026, -0.9424, -0.3269, -0.06183, -0.9375, -0.3424, 0.09018, -0.9903, -0.1058, -0.03562, -0.9926, -0.1162, 0.07026, -0.9424, -0.3269, 0.1691, -0.9571, -0.2353, -0.8899, 0.425, -0.1659, -0.9043, 0.423, 0.05818, -0.9294, 0.3678, -0.03189, -0.9536, 0.2474, -0.1714, -0.9243, 0.3189, 0.2097, -0.9806, 0.1955, 0.01191, -0.9294, 0.3678, -0.03189, -0.9043, 0.423, 0.05818, -0.9761, 0.1451, -0.1616, -0.9536, 0.2474, -0.1714, -0.9294, 0.3678, -0.03189, -0.9806, 0.1955, 0.01191, -0.9761, 0.1451, -0.1616, -0.9806, 0.1955, 0.01191, -0.9783, 0.1772, 0.1072, -0.9823, 0.1825, 0.04247, -0.9243, 0.3189, 0.2097, -0.9654, 0.1588, 0.207, -0.9783, 0.1772, 0.1072, -0.9806, 0.1955, 0.01191, -0.9224, 0.2363, 0.3054, -0.9823, 0.1825, 0.04247, -0.9783, 0.1772, 0.1072, -0.9654, 0.1588, 0.207, 0.5302, 0.0208, 0.8476, 0.4486, 0.02756, 0.8933, 0.2459, 0.04271, 0.9684, 0.2658, 0.04146, 0.9631, 0.1619, -0.1642, 0.973, 0.03037, 0.04143, 0.9987, 0.2459, 0.04271, 0.9684, 0.4486, 0.02756, 0.8933, -0.2031, 0.05929, 0.9774, 0.2658, 0.04146, 0.9631, 0.2459, 0.04271, 0.9684, 0.03037, 0.04143, 0.9987, -0.2031, 0.05929, 0.9774, 0.03037, 0.04143, 0.9987, -0.1302, 0.05587, 0.9899, -0.3728, 0.1049, 0.9219, 0.1619, -0.1642, 0.973, -0.2082, 0.009886, 0.978, -0.1302, 0.05587, 0.9899, 0.03037, 0.04143, 0.9987, -0.3735, 0.2454, 0.8946, -0.3728, 0.1049, 0.9219, -0.1302, 0.05587, 0.9899, -0.2082, 0.009886, 0.978, -0.3735, 0.2454, 0.8946, -0.2082, 0.009886, 0.978, 0.00144, 0.07839, 0.9969, -0.02856, 0.2665, 0.9634, 0.1619, -0.1642, 0.973, 0.09899, -0.01909, 0.9949, 0.00144, 0.07839, 0.9969, -0.2082, 0.009886, 0.978, 0.2424, 0.3685, 0.8974, -0.02856, 0.2665, 0.9634, 0.00144, 0.07839, 0.9969, 0.09899, -0.01909, 0.9949, -0.3735, 0.2454, 0.8946, -0.02856, 0.2665, 0.9634, 0.1999, 0.5068, 0.8386, 0.1352, 0.6093, 0.7813, 0.2424, 0.3685, 0.8974, 0.5325, 0.4208, 0.7344, 0.1999, 0.5068, 0.8386, -0.02856, 0.2665, 0.9634, 0.5846, 0.6367, 0.5028, 0.1352, 0.6093, 0.7813, 0.1999, 0.5068, 0.8386, 0.5325, 0.4208, 0.7344, 0.1619, -0.1642, 0.973, 0.1897, -0.5642, 0.8035, 0.1404, -0.1976, 0.9702, 0.09899, -0.01909, 0.9949, 0.2991, -0.6089, 0.7347, 0.2362, -0.02764, 0.9713, 0.1404, -0.1976, 0.9702, 0.1897, -0.5642, 0.8035, 0.2424, 0.3685, 0.8974, 0.09899, -0.01909, 0.9949, 0.1404, -0.1976, 0.9702, 0.2362, -0.02764, 0.9713, 0.2424, 0.3685, 0.8974, 0.2362, -0.02764, 0.9713, 0.4171, 0.183, 0.8903, 0.2973, 0.696, 0.6536, 0.2991, -0.6089, 0.7347, 0.5866, 0.2018, 0.7843, 0.4171, 0.183, 0.8903, 0.2362, -0.02764, 0.9713, 0.5284, 0.7192, 0.4511, 0.2973, 0.696, 0.6536, 0.4171, 0.183, 0.8903, 0.5866, 0.2018, 0.7843, 0.9641, -0.2292, -0.1338, 0.9751, -0.216, 0.04976, 0.9851, -0.1593, -0.06534, 0.9853, -0.08851, -0.1461, 0.9817, -0.1115, 0.1543, 0.9975, -0.06539, 0.02675, 0.9851, -0.1593, -0.06534, 0.9751, -0.216, 0.04976, 0.991, 0.0482, -0.1251, 0.9853, -0.08851, -0.1461, 0.9851, -0.1593, -0.06534, 0.9975, -0.06539, 0.02675, 0.991, 0.0482, -0.1251, 0.9975, -0.06539, 0.02675, 0.996, -0.007794, 0.08874, 0.9998, 0.005373, 0.01698, 0.9817, -0.1115, 0.1543, 0.9877, -0.01606, 0.1553, 0.996, -0.007794, 0.08874, 0.9975, -0.06539, 0.02675, 0.9939, 0.02949, 0.1067, 0.9998, 0.005373, 0.01698, 0.996, -0.007794, 0.08874, 0.9877, -0.01606, 0.1553, 0.991, 0.0482, -0.1251, 0.9998, 0.005373, 0.01698, 0.9979, -0.05626, -0.03083, 0.9565, -0.1184, -0.2668, 0.9939, 0.02949, 0.1067, 0.9897, -0.1365, -0.04222, 0.9979, -0.05626, -0.03083, 0.9998, 0.005373, 0.01698, 0.9409, -0.2575, -0.2202, 0.9565, -0.1184, -0.2668, 0.9979, -0.05626, -0.03083, 0.9897, -0.1365, -0.04222, 0.9409, -0.2575, -0.2202, 0.9897, -0.1365, -0.04222, 0.9611, -0.2687, 0.06368, 0.9396, -0.3422, -5.71e-05, 0.9939, 0.02949, 0.1067, 0.9348, -0.1959, 0.2963, 0.9611, -0.2687, 0.06368, 0.9897, -0.1365, -0.04222, 0.8398, -0.4214, 0.3422, 0.9396, -0.3422, -5.71e-05, 0.9611, -0.2687, 0.06368, 0.9348, -0.1959, 0.2963, 0.8398, -0.4214, 0.3422, 0.9348, -0.1959, 0.2963, 0.7874, 0.03997, 0.6152, 0.6144, -0.138, 0.7768, 0.9939, 0.02949, 0.1067, 0.7566, 0.1752, 0.6299, 0.7874, 0.03997, 0.6152, 0.9348, -0.1959, 0.2963, 0.3106, 0.1866, 0.932, 0.6144, -0.138, 0.7768, 0.7874, 0.03997, 0.6152, 0.7566, 0.1752, 0.6299, 0.9409, -0.2575, -0.2202, 0.6588, -0.08761, -0.7472, 0.7465, 0.05805, -0.6628, 0.9565, -0.1184, -0.2668, 0.2905, 0.1939, -0.937, 0.7543, 0.1917, -0.6279, 0.7465, 0.05805, -0.6628, 0.6588, -0.08761, -0.7472, 0.991, 0.0482, -0.1251, 0.9565, -0.1184, -0.2668, 0.7465, 0.05805, -0.6628, 0.7543, 0.1917, -0.6279, 0.4677, 0.8488, 0.2464, 0.2557, 0.9665, 0.02038, 0.05824, 0.9819, 0.1802, -0.1592, 0.9538, 0.2548, 0.06409, 0.9904, -0.1223, -0.2474, 0.967, 0.06157, 0.05824, 0.9819, 0.1802, 0.2557, 0.9665, 0.02038, -0.5154, 0.83, 0.213, -0.1592, 0.9538, 0.2548, 0.05824, 0.9819, 0.1802, -0.2474, 0.967, 0.06157, -0.5154, 0.83, 0.213, -0.2474, 0.967, 0.06157, -0.5001, 0.8528, -0.1507, -0.6992, 0.7149, 0.002177, 0.06409, 0.9904, -0.1223, -0.4581, 0.8439, -0.2791, -0.5001, 0.8528, -0.1507, -0.2474, 0.967, 0.06157, -0.7879, 0.5153, -0.3371, -0.6992, 0.7149, 0.002177, -0.5001, 0.8528, -0.1507, -0.4581, 0.8439, -0.2791, 0.3614, -0.9243, 0.1229, 0.3497, -0.9361, -0.03716, 0.2942, -0.9536, 0.06358, 0.275, -0.9545, 0.115, 0.2038, -0.9743, -0.09563, 0.2099, -0.9777, -0.006256, 0.2942, -0.9536, 0.06358, 0.3497, -0.9361, -0.03716, 0.178, -0.9789, 0.1, 0.275, -0.9545, 0.115, 0.2942, -0.9536, 0.06358, 0.2099, -0.9777, -0.006256, 0.178, -0.9789, 0.1, 0.2099, -0.9777, -0.006256, 0.2235, -0.9717, -0.07637, 0.2157, -0.9763, 0.01911, 0.2038, -0.9743, -0.09563, 0.1851, -0.9768, -0.1077, 0.2235, -0.9717, -0.07637, 0.2099, -0.9777, -0.006256, 0.3591, -0.919, -0.1627, 0.2157, -0.9763, 0.01911, 0.2235, -0.9717, -0.07637, 0.1851, -0.9768, -0.1077, 0.3711, 0.9279, -0.03535, 0.2795, 0.96, 0.01421, 0.2712, 0.9615, -0.04339, 0.2727, 0.9596, -0.06898, 0.1765, 0.9826, 0.05853, 0.1836, 0.9828, -0.01899, 0.2712, 0.9615, -0.04339, 0.2795, 0.96, 0.01421, 0.174, 0.9801, -0.09514, 0.2727, 0.9596, -0.06898, 0.2712, 0.9615, -0.04339, 0.1836, 0.9828, -0.01899, 0.174, 0.9801, -0.09514, 0.1836, 0.9828, -0.01899, 0.2367, 0.9689, 0.07243, 0.2187, 0.9756, -0.0204, 0.1765, 0.9826, 0.05853, 0.2099, 0.9724, 0.1018, 0.2367, 0.9689, 0.07243, 0.1836, 0.9828, -0.01899, 0.3637, 0.9175, 0.1608, 0.2187, 0.9756, -0.0204, 0.2367, 0.9689, 0.07243, 0.2099, 0.9724, 0.1018, 0.5566, 0.7881, -0.2627, 0.808, 0.5892, -0.0006739, 0.9185, 0.335, -0.2102, 0.8527, 0.442, -0.2785, 0.9311, 0.3255, 0.1648, 1.0, -2.874e-07, -3.011e-08, 0.9185, 0.335, -0.2102, 0.808, 0.5892, -0.0006739, 0.9311, -0.3255, -0.1648, 0.8527, 0.442, -0.2785, 0.9185, 0.335, -0.2102, 1.0, -2.874e-07, -3.011e-08, 0.9311, -0.3255, -0.1648, 1.0, -2.874e-07, -3.011e-08, 0.9185, -0.335, 0.2102, 0.808, -0.5892, 0.0006739, 0.9311, 0.3255, 0.1648, 0.8527, -0.442, 0.2785, 0.9185, -0.335, 0.2102, 1.0, -2.874e-07, -3.011e-08, 0.5566, -0.7881, 0.2627, 0.808, -0.5892, 0.0006739, 0.9185, -0.335, 0.2102, 0.8527, -0.442, 0.2785, 0.8544, 0.516, 0.06173, 0.9045, 0.4253, -0.03159, 0.9017, 0.4269, 0.06814, 0.8967, 0.4309, 0.1006, 0.9476, 0.2908, -0.1319, 0.9331, 0.3597, 0.003806, 0.9017, 0.4269, 0.06814, 0.9045, 0.4253, -0.03159, 0.9281, 0.3493, 0.1292, 0.8967, 0.4309, 0.1006, 0.9017, 0.4269, 0.06814, 0.9331, 0.3597, 0.003806, 0.9281, 0.3493, 0.1292, 0.9331, 0.3597, 0.003806, 0.8684, 0.4732, -0.1485, 0.8699, 0.4932, -0.0006715, 0.9476, 0.2908, -0.1319, 0.8779, 0.4346, -0.201, 0.8684, 0.4732, -0.1485, 0.9331, 0.3597, 0.003806, 0.6671, 0.7034, -0.2452, 0.8699, 0.4932, -0.0006715, 0.8684, 0.4732, -0.1485, 0.8779, 0.4346, -0.201])] * 3)])

# ---- objects
ob_squared_duck = bpy.data.objects.new('squared_duck', me_squared_duck)

# ---- transforms, parenting, visibility, modifiers, constraints
ob_squared_duck.location = (0.0, 0.0, 0.0)
ob_squared_duck.rotation_euler = (1.571, -0.0, 0.0)

# ---- collection membership
col_collection.objects.link(ob_squared_duck)

# ---- scene / render settings (as saved in the file)
scene.frame_start = 1; scene.frame_end = 250; scene.frame_set(1)
scene.render.engine = 'BLENDER_EEVEE_NEXT'
scene.render.bake_bias = 0.0
scene.render.bake_samples = 0
scene.cycles.sampling_pattern = 'TABULATED_SOBOL'
scene.eevee.use_volume_custom_range = False
bpy.context.view_layer.update()

# ---- added for rendering (the .blend has no active camera and no usable light): camera, sun
cam_auto = bpy.data.cameras.new('AutoCamera')
cam_auto.lens = 50.0
cam_auto.sensor_width = 36.0
cam_auto.clip_end = 1000.0
ob_auto_camera = bpy.data.objects.new('AutoCamera', cam_auto)
scene.collection.objects.link(ob_auto_camera)
ob_auto_camera.location = (17.2108, -19.4804, 17.6982)
ob_auto_camera.rotation_euler = (1.09748, -7.21219e-08, 0.694738)
scene.camera = ob_auto_camera
light_auto_sun = bpy.data.lights.new('AutoSun', 'SUN')
light_auto_sun.energy = 3.0
light_auto_sun.angle = 0.0523599
ob_auto_sun = bpy.data.objects.new('AutoSun', light_auto_sun)
scene.collection.objects.link(ob_auto_sun)
ob_auto_sun.rotation_euler = (0.872665, 0.174533, 0.523599)
bpy.context.view_layer.update()
